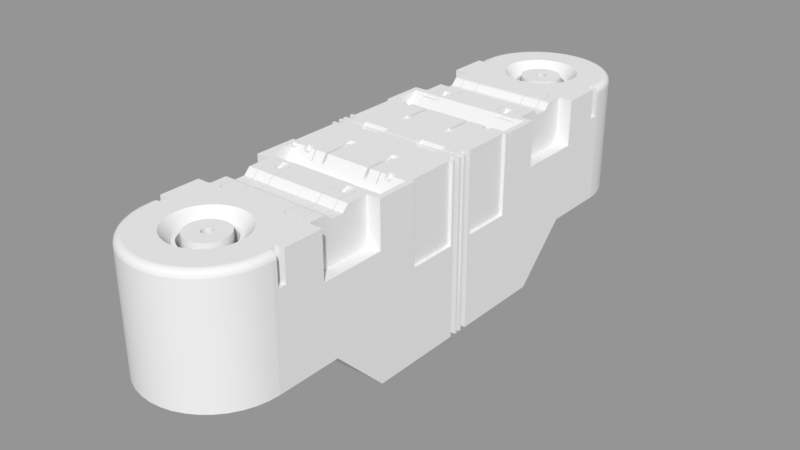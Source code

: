 # Source: mx_circular_slide.blend  (saved by Blender 2.79.6; exported with 4.5.12 LTS)
import bpy
from mathutils import Matrix  # noqa: F401  (used for matrix-valued properties, if any)

bpy.ops.wm.read_factory_settings(use_empty=True)
scene = bpy.context.scene
scene.name = 'main'

# ---- collections
col_collection_1 = bpy.data.collections.new('Collection 1'); scene.collection.children.link(col_collection_1)

# ---- node groups
ng_auto_smooth = bpy.data.node_groups.new('Auto Smooth', 'GeometryNodeTree')
_s = ng_auto_smooth.interface.new_socket(name='Geometry', in_out='OUTPUT', socket_type='NodeSocketGeometry')
_s = ng_auto_smooth.interface.new_socket(name='Geometry', in_out='INPUT', socket_type='NodeSocketGeometry')
_s = ng_auto_smooth.interface.new_socket(name='Angle', in_out='INPUT', socket_type='NodeSocketFloat')
_s.subtype = 'ANGLE'
_s.min_value = 0.0
_s.max_value = 3.142
ng_auto_smooth.is_modifier = True
_N = ng_auto_smooth.nodes; _L = ng_auto_smooth.links
n0 = _N.new('NodeGroupOutput'); n0.name = 'Group Output'; n0.location = (480, -100)
n1 = _N.new('NodeGroupInput'); n1.name = 'Group Input'; n1.location = (-420, -300)
n2 = _N.new('NodeGroupInput'); n2.name = 'Group Input.001'; n2.location = (-60, -100)
n3 = _N.new('GeometryNodeSetShadeSmooth'); n3.name = 'Set Shade Smooth'; n3.location = (120, -100)
n3.domain = 'EDGE'
n4 = _N.new('GeometryNodeSetShadeSmooth'); n4.name = 'Set Shade Smooth.001'; n4.location = (300, -100)
n5 = _N.new('GeometryNodeInputMeshEdgeAngle'); n5.name = 'Edge Angle'; n5.location = (-420, -220)
n6 = _N.new('GeometryNodeInputEdgeSmooth'); n6.name = 'Is Edge Smooth'; n6.location = (-60, -160)
n7 = _N.new('GeometryNodeInputShadeSmooth'); n7.name = 'Is Face Smooth'; n7.location = (-240, -340)
n8 = _N.new('FunctionNodeBooleanMath'); n8.name = 'Boolean Math'; n8.location = (-60, -220)
n9 = _N.new('FunctionNodeCompare'); n9.name = 'Compare'; n9.location = (-240, -180)
n9.operation = 'LESS_EQUAL'
_L.new(n5.outputs[0], n9.inputs[0])
_L.new(n4.outputs[0], n0.inputs[0])
_L.new(n1.outputs[1], n9.inputs[1])
_L.new(n9.outputs[0], n8.inputs[0])
_L.new(n7.outputs[0], n8.inputs[1])
_L.new(n2.outputs[0], n3.inputs[0])
_L.new(n6.outputs[0], n3.inputs[1])
_L.new(n3.outputs[0], n4.inputs[0])
_L.new(n8.outputs[0], n3.inputs[2])
n0.is_active_output = True

# ---- meshes
me_mesh_024 = bpy.data.meshes.new('Mesh.024')
me_mesh_024.from_pydata([(-0.3933, 0.0, -1.006), (0.3933, 0.0, -1.006), (0.3884, -1.343, -0.7003), (0.2312, -1.6, -0.7003), (-0.3884, -1.343, -0.7003), (-0.2312, -1.6, -0.7003), (0.3933, -1.282, -0.7003), (0.2781, -1.56, -0.7003), (-0.3933, -1.282, -0.7003), (0.1215, -1.656, -0.7003), (-0.2781, -1.56, -0.7003), (-0.1215, -1.656, -0.7003), (-0.3182, -1.513, -0.7003), (0.3182, -1.513, -0.7003), (-0.06152, -1.67, -0.7003), (0.06152, -1.67, -0.7003), (-0.3504, -1.46, -0.7003), (-0.374, -1.403, -0.7003), (0.3504, -1.46, -0.7003), (0.0, -1.675, -0.7003), (-0.1786, -1.632, -0.7003), (0.374, -1.403, -0.7003), (0.1786, -1.632, -0.7003), (-0.3933, 0.0, 0.08294), (0.3933, 0.0, 0.08294), (0.3884, -1.343, 0.08294), (0.2312, -1.6, 0.08294), (-0.3884, -1.343, 0.08294), (-0.2312, -1.6, 0.08294), (0.3933, -1.282, 0.08294), (0.2781, -1.56, 0.08294), (-0.3933, -1.282, 0.08294), (0.1215, -1.656, 0.08294), (-0.2781, -1.56, 0.08294), (-0.1215, -1.656, 0.08294), (-0.3182, -1.513, 0.08294), (0.3182, -1.513, 0.08294), (-0.06152, -1.67, 0.08294), (0.06152, -1.67, 0.08294), (-0.3504, -1.46, 0.08294), (-0.374, -1.403, 0.08294), (0.3504, -1.46, 0.08294), (0.0, -1.675, 0.08294), (-0.1786, -1.632, 0.08294), (0.374, -1.403, 0.08294), (0.1786, -1.632, 0.08294), (0.3933, -0.9121, -0.7003), (-0.3933, -0.9121, 0.08294), (0.3933, -0.9121, 0.08294), (-0.3933, -0.9121, -0.7003), (0.3933, -0.6102, -1.006), (-0.3933, -0.6102, 0.08294), (0.3933, -0.6102, 0.08294), (-0.3933, -0.6102, -1.006)], [], [(3, 7, 30, 26), (13, 18, 41, 36), (19, 15, 38, 42), (12, 35, 39, 16), (19, 42, 37, 14), (21, 2, 25, 44), (22, 3, 26, 45), (15, 9, 32, 38), (20, 43, 28, 5), (4, 27, 31, 8), (5, 28, 33, 10), (14, 37, 34, 11), (10, 33, 35, 12), (7, 13, 36, 30), (9, 22, 45, 32), (2, 6, 29, 25), (8, 31, 47, 49), (18, 21, 44, 41), (16, 39, 40, 17), (17, 40, 27, 4), (11, 34, 43, 20), (6, 46, 48, 29), (43, 34, 37, 42, 38, 32, 45, 26, 30, 36, 41, 44, 25, 29, 48, 47, 31, 27, 40, 39, 35, 33, 28), (48, 46, 50, 52), (47, 48, 52, 51), (49, 47, 51, 53), (0, 1, 50, 53), (51, 52, 24, 23), (53, 51, 23, 0), (52, 50, 1, 24), (49, 53, 50, 46), (8, 49, 46, 6), (20, 5, 10, 12, 16, 17, 4, 8, 6, 2, 21, 18, 13, 7, 3, 22, 9, 15, 19, 14, 11)])
me_mesh_024.polygons.foreach_set('use_smooth', [True] * 33)
_k = set([(0, 53), (1, 50), (2, 6), (2, 21), (3, 7), (3, 22), (4, 8), (4, 17), (5, 10), (5, 20), (6, 46), (7, 13), (8, 49), (9, 15), (9, 22), (10, 12), (11, 14), (11, 20), (12, 16), (13, 18), (14, 19), (15, 19), (16, 17), (18, 21), (23, 51), (24, 52), (25, 29), (25, 44), (26, 30), (26, 45), (27, 31), (27, 40), (28, 33), (28, 43), (29, 48), (30, 36), (31, 47), (32, 38), (32, 45), (33, 35), (34, 37), (34, 43), (35, 39), (36, 41), (37, 42), (38, 42), (39, 40), (41, 44), (46, 49), (46, 50), (47, 51), (48, 52), (49, 53), (50, 53)])
me_mesh_024.attributes.new('sharp_edge', 'BOOLEAN', 'EDGE').data.foreach_set('value', [ (min(e.vertices), max(e.vertices)) in _k for e in me_mesh_024.edges])
_k = {(11, 20): 1.0, (13, 18): 1.0, (14, 19): 1.0, (9, 15): 1.0, (5, 10): 1.0, (7, 13): 1.0, (0, 53): 1.0, (4, 17): 1.0, (3, 7): 1.0, (12, 16): 1.0, (3, 22): 1.0, (4, 8): 1.0, (10, 12): 1.0, (2, 6): 1.0, (16, 17): 1.0, (1, 50): 1.0, (15, 19): 1.0, (2, 21): 1.0, (5, 20): 1.0, (11, 14): 1.0, (9, 22): 1.0, (18, 21): 1.0, (34, 43): 1.0, (36, 41): 1.0, (37, 42): 1.0, (32, 38): 1.0, (28, 33): 1.0, (30, 36): 1.0, (23, 51): 1.0, (27, 40): 1.0, (26, 30): 1.0, (35, 39): 1.0, (26, 45): 1.0, (27, 31): 1.0, (33, 35): 1.0, (25, 29): 1.0, (39, 40): 1.0, (24, 52): 1.0, (38, 42): 1.0, (25, 44): 1.0, (28, 43): 1.0, (34, 37): 1.0, (32, 45): 1.0, (41, 44): 1.0, (6, 46): 1.0, (31, 47): 1.0, (29, 48): 1.0, (8, 49): 1.0, (46, 50): 1.0, (47, 51): 1.0, (48, 52): 1.0, (49, 53): 1.0, (50, 53): 1.0, (46, 49): 1.0}
me_mesh_024.attributes.new('crease_edge', 'FLOAT', 'EDGE').data.foreach_set('value', [_k.get((min(e.vertices), max(e.vertices)), 0.0) for e in me_mesh_024.edges])
me_mesh_024.use_remesh_preserve_volume = False
me_mesh_024.use_remesh_preserve_attributes = False
me_mesh_024.use_mirror_vertex_groups = False
me_mesh_024.update()
me_mesh_001 = bpy.data.meshes.new('Mesh.001')
me_mesh_001.from_pydata([(0.1096, -0.01924, -0.03496), (0.2606, -0.01924, -0.03496), (0.1579, -0.243, -0.0109), (0.1189, -0.243, -0.0109), (0.1579, -0.2141, -0.0109), (0.1189, -0.2141, -0.0109), (0.1439, -0.3696, -0.04868), (0.1267, -0.3696, -0.04868), (0.3077, -0.5766, -0.01569), (0.1876, -0.5766, -0.01569), (0.2115, -0.3744, -0.05124), (0.2062, -0.3744, -0.05124), (0.2818, -0.3663, -0.02304), (0.2442, -0.3663, -0.02304), (0.3611, -0.4512, -0.08573), (-0.1096, -0.01924, -0.03496), (0.3384, -0.4068, -0.2096), (0.3384, -0.4005, -0.2096), (0.3745, -0.3654, -0.4589), (0.3745, -0.07632, -0.4589), (0.3448, -1.21, -0.1737), (0.3448, -1.256, -0.1737), (0.2267, -0.6522, -0.02688), (0.1867, -0.6522, -0.02688), (0.2581, -0.9713, -0.09244), (0.2471, -0.9823, -0.09244), (0.1642, -0.9823, -0.09244), (0.1532, -0.9713, -0.09244), (0.2471, -0.6162, -0.09244), (0.2581, -0.6272, -0.09244), (0.1532, -0.6272, -0.09244), (0.1642, -0.6162, -0.09244), (0.2446, -0.9798, -0.08994), (0.2556, -0.9688, -0.08994), (0.1557, -0.9688, -0.08994), (0.1667, -0.9798, -0.08994), (0.2556, -0.6297, -0.08994), (0.2446, -0.6187, -0.08994), (0.1667, -0.6187, -0.08994), (0.1557, -0.6297, -0.08994), (0.3156, -0.6243, -0.2656), (0.3296, -0.6103, -0.2656), (0.3161, -0.6207, -0.2656), (0.3175, -0.6173, -0.2656), (0.3197, -0.6144, -0.2656), (0.3226, -0.6122, -0.2656), (0.326, -0.6108, -0.2656), (0.3296, -0.9847, -0.2656), (0.3156, -0.9707, -0.2656), (0.326, -0.9843, -0.2656), (0.3226, -0.9829, -0.2656), (0.3197, -0.9806, -0.2656), (0.3175, -0.9777, -0.2656), (0.3161, -0.9744, -0.2656), (0.1564, -1.282, -0.05891), (0.1541, -1.254, -0.05891), (0.147, -1.228, -0.05891), (0.1355, -1.203, -0.05891), (0.1198, -1.181, -0.05891), (0.1006, -1.162, -0.05891), (0.07822, -1.146, -0.05891), (0.0535, -1.135, -0.05891), (0.02716, -1.127, -0.05891), (0.02716, -1.436, -0.05891), (0.0535, -1.429, -0.05891), (0.07822, -1.417, -0.05891), (0.1006, -1.401, -0.05891), (0.1198, -1.382, -0.05891), (0.1355, -1.36, -0.05891), (0.147, -1.335, -0.05891), (0.1541, -1.309, -0.05891), (0.3933, -0.9135, -0.6936), (0.3933, -0.6067, -1.0), (0.3933, -1.282, -0.6936), (0.3884, -1.343, -0.6936), (0.1786, -1.632, -0.6936), (0.2781, -1.56, -0.6936), (0.2312, -1.6, -0.6936), (0.06152, -1.67, -0.6936), (0.1215, -1.656, -0.6936), (0.3182, -1.513, -0.6936), (0.374, -1.403, -0.6936), (0.3504, -1.46, -0.6936), (0.3439, 0.0, -0.06318), (0.3439, 0.0, -0.9376), (0.3933, -0.008852, -1.0), (0.3933, -0.008852, -0.0003976), (0.0362, -1.076, -0.0003976), (0.07129, -1.477, -0.0003976), (0.1042, -1.462, -0.0003976), (0.0362, -1.487, -0.0003976), (0.134, -1.441, -0.0003976), (0.1805, -1.386, -0.0003976), (0.1959, -1.353, -0.0003976), (0.2053, -1.318, -0.0003976), (0.2084, -1.282, -0.0003976), (0.2053, -1.245, -0.0003976), (0.1805, -1.177, -0.0003976), (0.1959, -1.21, -0.0003976), (0.1597, -1.148, -0.0003976), (0.1042, -1.101, -0.0003976), (0.134, -1.122, -0.0003976), (0.1597, -1.415, -0.0003976), (0.07129, -1.086, -0.0003976), (0.1361, -1.306, -0.05891), (0.1382, -1.282, -0.05891), (0.1361, -1.258, -0.05891), (0.1299, -1.234, -0.05891), (0.1197, -1.212, -0.05891), (0.1059, -1.193, -0.05891), (0.08883, -1.176, -0.05891), (0.0691, -1.162, -0.05891), (0.04726, -1.152, -0.05891), (0.024, -1.145, -0.05891), (0.024, -1.418, -0.05891), (0.04726, -1.411, -0.05891), (0.0691, -1.401, -0.05891), (0.08883, -1.387, -0.05891), (0.1059, -1.37, -0.05891), (0.1197, -1.351, -0.05891), (0.1299, -1.329, -0.05891), (0.1361, -1.306, -0.1879), (0.1382, -1.282, -0.1879), (0.1361, -1.258, -0.1879), (0.1299, -1.234, -0.1879), (0.1197, -1.212, -0.1879), (0.1059, -1.193, -0.1879), (0.08883, -1.176, -0.1879), (0.0691, -1.162, -0.1879), (0.04726, -1.152, -0.1879), (0.024, -1.145, -0.1879), (0.024, -1.418, -0.1879), (0.04726, -1.411, -0.1879), (0.0691, -1.401, -0.1879), (0.08883, -1.387, -0.1879), (0.1059, -1.37, -0.1879), (0.1197, -1.351, -0.1879), (0.1299, -1.329, -0.1879), (0.1118, -1.301, -0.1879), (0.1135, -1.282, -0.1879), (0.1118, -1.262, -0.1879), (0.1067, -1.243, -0.1879), (0.09831, -1.225, -0.1879), (0.08696, -1.209, -0.1879), (0.07297, -1.195, -0.1879), (0.05676, -1.183, -0.1879), (0.03883, -1.175, -0.1879), (0.01971, -1.17, -0.1879), (0.01971, -1.393, -0.1879), (0.03883, -1.388, -0.1879), (0.05676, -1.38, -0.1879), (0.07297, -1.368, -0.1879), (0.08696, -1.354, -0.1879), (0.09831, -1.338, -0.1879), (0.1067, -1.32, -0.1879), (0.1118, -1.301, -0.02333), (0.1135, -1.282, -0.02333), (0.1118, -1.262, -0.02333), (0.1067, -1.243, -0.02333), (0.09831, -1.225, -0.02333), (0.08696, -1.209, -0.02333), (0.07297, -1.195, -0.02333), (0.05676, -1.183, -0.02333), (0.03883, -1.175, -0.02333), (0.01971, -1.17, -0.02333), (0.01971, -1.393, -0.02333), (0.03883, -1.388, -0.02333), (0.05676, -1.38, -0.02333), (0.07297, -1.368, -0.02333), (0.08696, -1.354, -0.02333), (0.09831, -1.338, -0.02333), (0.1067, -1.32, -0.02333), (0.02801, -1.286, -0.02333), (0.02844, -1.282, -0.02333), (0.02801, -1.277, -0.02333), (0.02673, -1.272, -0.02333), (0.02463, -1.267, -0.02333), (0.02179, -1.263, -0.02333), (0.01828, -1.26, -0.02333), (0.01422, -1.257, -0.02333), (0.009728, -1.255, -0.02333), (0.004939, -1.254, -0.02333), (0.004939, -1.31, -0.02333), (0.009728, -1.308, -0.02333), (0.01422, -1.306, -0.02333), (0.01828, -1.303, -0.02333), (0.02179, -1.3, -0.02333), (0.02463, -1.296, -0.02333), (0.02673, -1.291, -0.02333), (0.02801, -1.286, -0.2723), (0.02844, -1.282, -0.2723), (0.02801, -1.277, -0.2723), (0.02673, -1.272, -0.2723), (0.02463, -1.267, -0.2723), (0.02179, -1.263, -0.2723), (0.01828, -1.26, -0.2723), (0.01422, -1.257, -0.2723), (0.009728, -1.255, -0.2723), (0.004939, -1.254, -0.2723), (0.004939, -1.31, -0.2723), (0.009728, -1.308, -0.2723), (0.01422, -1.306, -0.2723), (0.01828, -1.303, -0.2723), (0.02179, -1.3, -0.2723), (0.02463, -1.296, -0.2723), (0.02673, -1.291, -0.2723), (0.3156, -0.6243, -0.0003976), (0.3156, -0.9707, -0.0003976), (0.3933, -0.9847, -0.2656), (0.3161, -0.9744, -0.0003976), (0.3175, -0.9777, -0.0003976), (0.3197, -0.9806, -0.0003976), (0.326, -0.9843, -0.0003976), (0.3226, -0.9829, -0.0003976), (0.3933, -0.9847, -0.0003976), (0.3296, -0.9847, -0.0003976), (0.3161, -0.6207, -0.0003976), (0.3175, -0.6173, -0.0003976), (0.3226, -0.6122, -0.0003976), (0.3197, -0.6144, -0.0003976), (0.326, -0.6108, -0.0003976), (0.3933, -0.6103, -0.2656), (0.3296, -0.6103, -0.0003976), (0.3933, -0.6103, -0.0003976), (-0.2606, -0.01924, -0.03496), (-0.1579, -0.243, -0.0109), (-0.1189, -0.243, -0.0109), (-0.1579, -0.2141, -0.0109), (-0.1189, -0.2141, -0.0109), (-0.1439, -0.3696, -0.04868), (-0.1267, -0.3696, -0.04868), (-0.3077, -0.5766, -0.01569), (-0.1876, -0.5766, -0.01569), (-0.2115, -0.3744, -0.05124), (-0.2062, -0.3744, -0.05124), (-0.2818, -0.3663, -0.02304), (-0.2442, -0.3663, -0.02304), (-0.3611, -0.4512, -0.08573), (-0.3384, -0.4068, -0.2096), (-0.3384, -0.4005, -0.2096), (-0.3745, -0.3654, -0.4589), (-0.3745, -0.07632, -0.4589), (-0.3448, -1.21, -0.1737), (-0.3448, -1.256, -0.1737), (-0.2267, -0.6522, -0.02688), (-0.1867, -0.6522, -0.02688), (-0.2581, -0.9713, -0.09244), (0.0, -1.125, -0.05891), (0.0, -1.438, -0.05891), (-0.2471, -0.9823, -0.09244), (-0.1642, -0.9823, -0.09244), (-0.1532, -0.9713, -0.09244), (-0.2471, -0.6162, -0.09244), (-0.2581, -0.6272, -0.09244), (-0.1532, -0.6272, -0.09244), (-0.1642, -0.6162, -0.09244), (-0.2446, -0.9798, -0.08994), (-0.2556, -0.9688, -0.08994), (-0.1557, -0.9688, -0.08994), (-0.1667, -0.9798, -0.08994), (-0.2556, -0.6297, -0.08994), (-0.2446, -0.6187, -0.08994), (-0.1667, -0.6187, -0.08994), (-0.1557, -0.6297, -0.08994), (-0.3156, -0.6243, -0.2656), (-0.3296, -0.6103, -0.2656), (-0.3161, -0.6207, -0.2656), (-0.3175, -0.6173, -0.2656), (-0.3197, -0.6144, -0.2656), (-0.3226, -0.6122, -0.2656), (-0.326, -0.6108, -0.2656), (-0.3296, -0.9847, -0.2656), (-0.3156, -0.9707, -0.2656), (-0.326, -0.9843, -0.2656), (-0.3226, -0.9829, -0.2656), (-0.3197, -0.9806, -0.2656), (-0.3175, -0.9777, -0.2656), (-0.3161, -0.9744, -0.2656), (0.0, -1.675, -0.6936), (-0.1564, -1.282, -0.05891), (-0.1541, -1.254, -0.05891), (-0.147, -1.228, -0.05891), (-0.1355, -1.203, -0.05891), (-0.1198, -1.181, -0.05891), (-0.1006, -1.162, -0.05891), (0.0, -1.073, -0.0003976), (-0.07822, -1.146, -0.05891), (-0.0535, -1.135, -0.05891), (-0.02716, -1.127, -0.05891), (0.0, -1.49, -0.0003976), (-0.02716, -1.436, -0.05891), (-0.0535, -1.429, -0.05891), (-0.07822, -1.417, -0.05891), (-0.1006, -1.401, -0.05891), (-0.1198, -1.382, -0.05891), (-0.1355, -1.36, -0.05891), (-0.147, -1.335, -0.05891), (-0.1541, -1.309, -0.05891), (-0.3933, -0.9135, -0.6936), (-0.3933, -0.6067, -1.0), (-0.3933, -1.282, -0.6936), (-0.3884, -1.343, -0.6936), (-0.1786, -1.632, -0.6936), (0.0, -1.143, -0.05891), (0.0, -1.42, -0.05891), (-0.2781, -1.56, -0.6936), (-0.2312, -1.6, -0.6936), (-0.06152, -1.67, -0.6936), (-0.1215, -1.656, -0.6936), (-0.3182, -1.513, -0.6936), (-0.374, -1.403, -0.6936), (-0.3504, -1.46, -0.6936), (-0.3439, 0.0, -0.06318), (-0.3439, 0.0, -0.9376), (-0.3933, -0.008852, -1.0), (-0.3933, -0.008852, -0.0003976), (-0.0362, -1.076, -0.0003976), (-0.07129, -1.477, -0.0003976), (-0.1042, -1.462, -0.0003976), (-0.0362, -1.487, -0.0003976), (-0.134, -1.441, -0.0003976), (-0.1805, -1.386, -0.0003976), (0.0, -1.143, -0.1879), (0.0, -1.42, -0.1879), (-0.1959, -1.353, -0.0003976), (-0.2053, -1.318, -0.0003976), (-0.2084, -1.282, -0.0003976), (-0.2053, -1.245, -0.0003976), (-0.1805, -1.177, -0.0003976), (-0.1959, -1.21, -0.0003976), (-0.1597, -1.148, -0.0003976), (-0.1042, -1.101, -0.0003976), (-0.134, -1.122, -0.0003976), (-0.1597, -1.415, -0.0003976), (-0.07129, -1.086, -0.0003976), (-0.1361, -1.306, -0.05891), (-0.1382, -1.282, -0.05891), (-0.1361, -1.258, -0.05891), (-0.1299, -1.234, -0.05891), (-0.1197, -1.212, -0.05891), (-0.1059, -1.193, -0.05891), (0.0, -1.168, -0.1879), (0.0, -1.395, -0.1879), (-0.08883, -1.176, -0.05891), (-0.0691, -1.162, -0.05891), (-0.04726, -1.152, -0.05891), (-0.024, -1.145, -0.05891), (-0.024, -1.418, -0.05891), (-0.04726, -1.411, -0.05891), (-0.0691, -1.401, -0.05891), (-0.08883, -1.387, -0.05891), (-0.1059, -1.37, -0.05891), (-0.1197, -1.351, -0.05891), (-0.1299, -1.329, -0.05891), (-0.1361, -1.306, -0.1879), (-0.1382, -1.282, -0.1879), (-0.1361, -1.258, -0.1879), (-0.1299, -1.234, -0.1879), (-0.1197, -1.212, -0.1879), (-0.1059, -1.193, -0.1879), (0.0, -1.168, -0.02333), (0.0, -1.395, -0.02333), (-0.08883, -1.176, -0.1879), (-0.0691, -1.162, -0.1879), (-0.04726, -1.152, -0.1879), (-0.024, -1.145, -0.1879), (-0.024, -1.418, -0.1879), (-0.04726, -1.411, -0.1879), (-0.0691, -1.401, -0.1879), (-0.08883, -1.387, -0.1879), (-0.1059, -1.37, -0.1879), (-0.1197, -1.351, -0.1879), (-0.1299, -1.329, -0.1879), (-0.1118, -1.301, -0.1879), (-0.1135, -1.282, -0.1879), (-0.1118, -1.262, -0.1879), (-0.1067, -1.243, -0.1879), (-0.09831, -1.225, -0.1879), (-0.08696, -1.209, -0.1879), (0.0, -1.253, -0.02333), (0.0, -1.31, -0.02333), (-0.07297, -1.195, -0.1879), (-0.05676, -1.183, -0.1879), (-0.03883, -1.175, -0.1879), (-0.01971, -1.17, -0.1879), (-0.01971, -1.393, -0.1879), (-0.03883, -1.388, -0.1879), (-0.05676, -1.38, -0.1879), (-0.07297, -1.368, -0.1879), (-0.08696, -1.354, -0.1879), (-0.09831, -1.338, -0.1879), (-0.1067, -1.32, -0.1879), (-0.1118, -1.301, -0.02333), (-0.1135, -1.282, -0.02333), (-0.1118, -1.262, -0.02333), (-0.1067, -1.243, -0.02333), (-0.09831, -1.225, -0.02333), (-0.08696, -1.209, -0.02333), (0.0, -1.253, -0.2723), (0.0, -1.31, -0.2723), (-0.07297, -1.195, -0.02333), (-0.05676, -1.183, -0.02333), (-0.03883, -1.175, -0.02333), (-0.01971, -1.17, -0.02333), (-0.01971, -1.393, -0.02333), (-0.03883, -1.388, -0.02333), (-0.05676, -1.38, -0.02333), (-0.07297, -1.368, -0.02333), (-0.08696, -1.354, -0.02333), (-0.09831, -1.338, -0.02333), (-0.1067, -1.32, -0.02333), (-0.02801, -1.286, -0.02333), (-0.02844, -1.282, -0.02333), (-0.02801, -1.277, -0.02333), (-0.02673, -1.272, -0.02333), (-0.02463, -1.267, -0.02333), (-0.02179, -1.263, -0.02333), (-0.01828, -1.26, -0.02333), (-0.01422, -1.257, -0.02333), (-0.009728, -1.255, -0.02333), (-0.004939, -1.254, -0.02333), (-0.004939, -1.31, -0.02333), (-0.009728, -1.308, -0.02333), (-0.01422, -1.306, -0.02333), (-0.01828, -1.303, -0.02333), (0.0, -0.6067, -1.0), (0.0, -0.9135, -0.6936), (0.0, 0.0, -0.9376), (0.0, 0.0, -0.06318), (0.0, -0.008852, -0.0003976), (0.0, -0.008852, -1.0), (0.3156, -0.7721, -0.03616), (-0.02179, -1.3, -0.02333), (-0.02463, -1.296, -0.02333), (0.0, -0.7363, -0.0003976), (0.3156, -0.7363, -0.0003976), (-0.02673, -1.291, -0.02333), (-0.02801, -1.286, -0.2723), (0.2471, -0.9823, -0.0003976), (0.1642, -0.9823, -0.0003976), (0.2446, -0.9798, -0.0003976), (0.1667, -0.9798, -0.0003976), (0.1532, -0.9713, -0.0003976), (0.2581, -0.9713, -0.0003976), (0.2556, -0.9688, -0.0003976), (0.1557, -0.9688, -0.0003976), (0.1557, -0.6297, -0.0003976), (0.1557, -0.7363, -0.0003976), (0.1557, -0.7721, -0.03616), (0.2581, -0.6272, -0.0003976), (0.2581, -0.7363, -0.0003976), (0.2581, -0.7721, -0.03616), (0.2556, -0.6297, -0.0003976), (0.2556, -0.7363, -0.0003976), (0.2556, -0.7721, -0.03616), (0.1667, -0.6187, -0.0003976), (0.1532, -0.6272, -0.0003976), (0.1532, -0.7363, -0.0003976), (0.1532, -0.7721, -0.03616), (0.2446, -0.6187, -0.0003976), (0.2471, -0.6162, -0.0003976), (0.1642, -0.6162, -0.0003976), (0.0, -0.7721, -0.03616), (-0.02844, -1.282, -0.2723), (-0.02801, -1.277, -0.2723), (-0.02673, -1.272, -0.2723), (-0.02463, -1.267, -0.2723), (-0.02179, -1.263, -0.2723), (-0.01828, -1.26, -0.2723), (-0.01422, -1.257, -0.2723), (-0.009728, -1.255, -0.2723), (-0.004939, -1.254, -0.2723), (-0.004939, -1.31, -0.2723), (-0.009728, -1.308, -0.2723), (-0.01422, -1.306, -0.2723), (-0.01828, -1.303, -0.2723), (-0.02179, -1.3, -0.2723), (-0.02463, -1.296, -0.2723), (-0.02673, -1.291, -0.2723), (0.1867, -0.6645, -0.0003976), (0.2267, -0.6645, -0.0003976), (0.1867, -0.5954, -0.0003976), (0.1867, -0.6162, -0.01007), (0.1867, -0.6187, -0.01124), (0.1867, -0.6162, -0.0003976), (0.1867, -0.6187, -0.0003976), (0.2267, -0.5954, -0.0003976), (0.2267, -0.6162, -0.0003976), (0.2267, -0.6187, -0.0003976), (0.2267, -0.6162, -0.01007), (0.2267, -0.6187, -0.01124), (-0.3156, -0.6243, -0.0003976), (-0.3156, -0.9707, -0.0003976), (0.3448, -1.21, -0.0003976), (0.3448, -1.256, -0.0003976), (0.3933, -1.21, -0.1737), (0.3933, -1.256, -0.1737), (0.3933, -1.21, -0.0003976), (-0.3933, -0.9847, -0.2656), (-0.3161, -0.9744, -0.0003976), (0.3933, -0.3654, -0.4589), (0.3745, -0.3654, -0.0003976), (0.3933, -0.07632, -0.4589), (0.3745, -0.07632, -0.0003976), (0.3933, -0.07632, -0.0003976), (0.3933, -0.3654, -0.0003976), (-0.3175, -0.9777, -0.0003976), (-0.3197, -0.9806, -0.0003976), (-0.326, -0.9843, -0.0003976), (-0.3226, -0.9829, -0.0003976), (-0.3933, -0.9847, -0.0003976), (-0.3296, -0.9847, -0.0003976), (0.3933, -0.4068, -0.2096), (0.3933, -0.4005, -0.2096), (0.3933, -0.4005, -0.0003976), (0.3933, -0.4068, -0.0003976), (-0.3161, -0.6207, -0.0003976), (-0.3175, -0.6173, -0.0003976), (0.3611, -0.3915, -0.0003976), (0.3611, -0.4005, -0.0003976), (0.3611, -0.4068, -0.02229), (0.3611, -0.4068, -0.0003976), (0.3611, -0.4005, -0.01326), (0.3611, -0.5731, -0.0003976), (0.0, -0.5731, -0.0003976), (0.0, -0.3915, -0.0003976), (0.3384, -0.4068, -0.02229), (0.3384, -0.4005, -0.01326), (0.2442, -0.3663, -0.0003976), (0.2442, -0.3915, -0.0003976), (0.2818, -0.3915, -0.0003976), (0.2818, -0.3663, -0.0003976), (0.2818, -0.4073, -0.02304), (0.2442, -0.4073, -0.02304), (0.2062, -0.3744, -0.0003976), (0.2062, -0.3915, -0.0003976), (0.2115, -0.3915, -0.0003976), (0.2115, -0.3744, -0.0003976), (0.2115, -0.4271, -0.05124), (0.2062, -0.4271, -0.05124), (0.0, -0.4512, -0.08573), (-0.3226, -0.6122, -0.0003976), (0.3077, -0.5512, -0.01569), (0.1876, -0.5766, -0.0003976), (0.3077, -0.5766, -0.0003976), (0.1876, -0.5512, -0.01569), (0.1876, -0.5731, -0.0003976), (0.3077, -0.5731, -0.0003976), (-0.3197, -0.6144, -0.0003976), (-0.326, -0.6108, -0.0003976), (-0.3933, -0.6103, -0.2656), (0.1267, -0.3915, -0.0003976), (0.1439, -0.3915, -0.0003976), (0.1439, -0.4253, -0.04868), (0.1267, -0.4253, -0.04868), (-0.3296, -0.6103, -0.0003976), (-0.3933, -0.6103, -0.0003976), (0.1189, -0.1944, -0.0003976), (0.1579, -0.243, -0.0003976), (0.1579, -0.1944, -0.0003976), (0.1267, -0.243, -0.007991), (0.1439, -0.243, -0.007991), (0.1189, -0.243, -0.0003976), (0.1267, -0.243, -0.0003976), (0.1439, -0.243, -0.0003976), (-0.3156, -0.7721, -0.03616), (-0.3156, -0.7363, -0.0003976), (-0.2471, -0.9823, -0.0003976), (-0.1642, -0.9823, -0.0003976), (-0.2446, -0.9798, -0.0003976), (-0.1667, -0.9798, -0.0003976), (-0.1532, -0.9713, -0.0003976), (-0.2581, -0.9713, -0.0003976), (-0.2556, -0.9688, -0.0003976), (-0.1557, -0.9688, -0.0003976), (-0.1557, -0.6297, -0.0003976), (-0.1557, -0.7363, -0.0003976), (-0.1557, -0.7721, -0.03616), (-0.2581, -0.6272, -0.0003976), (-0.2581, -0.7363, -0.0003976), (-0.2581, -0.7721, -0.03616), (-0.2556, -0.6297, -0.0003976), (-0.2556, -0.7363, -0.0003976), (-0.2556, -0.7721, -0.03616), (-0.1667, -0.6187, -0.0003976), (-0.1532, -0.6272, -0.0003976), (-0.1532, -0.7363, -0.0003976), (-0.1532, -0.7721, -0.03616), (-0.2446, -0.6187, -0.0003976), (-0.2471, -0.6162, -0.0003976), (-0.1642, -0.6162, -0.0003976), (-0.1867, -0.6645, -0.0003976), (-0.2267, -0.6645, -0.0003976), (-0.1867, -0.5954, -0.0003976), (-0.1867, -0.6162, -0.01007), (-0.1867, -0.6187, -0.01124), (-0.1867, -0.6162, -0.0003976), (-0.1867, -0.6187, -0.0003976), (-0.2267, -0.5954, -0.0003976), (0.3434, -0.06029, -0.0003973), (0.3434, -0.06029, -1.0), (0.3434, -0.02596, -0.0003973), (0.3434, -0.02596, -1.0), (0.3933, -0.02596, -0.0003976), (0.3933, -0.02596, -1.0), (0.3933, -0.06029, -0.0003976), (0.3933, -0.06029, -1.0), (-0.2267, -0.6162, -0.0003976), (-0.2267, -0.6187, -0.0003976), (-0.2267, -0.6162, -0.01007), (-0.2267, -0.6187, -0.01124), (-0.3448, -1.21, -0.0003976), (-0.3448, -1.256, -0.0003976), (-0.3933, -1.21, -0.1737), (-0.3933, -1.256, -0.1737), (-0.3933, -1.21, -0.0003976), (-0.3933, -0.3654, -0.4589), (-0.3745, -0.3654, -0.0003976), (-0.3933, -0.07632, -0.4589), (-0.3745, -0.07632, -0.0003976), (-0.3933, -0.07632, -0.0003976), (-0.3933, -0.3654, -0.0003976), (-0.3933, -0.4068, -0.2096), (-0.3933, -0.4005, -0.2096), (-0.3933, -0.4005, -0.0003976), (-0.3933, -0.4068, -0.0003976), (-0.3611, -0.3915, -0.0003976), (-0.3611, -0.4005, -0.0003976), (-0.3611, -0.4068, -0.02229), (-0.3611, -0.4068, -0.0003976), (-0.3611, -0.4005, -0.01326), (-0.3611, -0.5731, -0.0003976), (-0.3384, -0.4068, -0.02229), (-0.3384, -0.4005, -0.01326), (-0.2442, -0.3663, -0.0003976), (-0.2442, -0.3915, -0.0003976), (-0.2818, -0.3915, -0.0003976), (-0.2818, -0.3663, -0.0003976), (-0.2818, -0.4073, -0.02304), (-0.2442, -0.4073, -0.02304), (-0.2062, -0.3744, -0.0003976), (-0.2062, -0.3915, -0.0003976), (-0.2115, -0.3915, -0.0003976), (0.06152, -1.67, -0.03561), (0.056, -1.635, -0.0003976), (0.06125, -1.668, -0.02473), (0.06047, -1.663, -0.01491), (0.05925, -1.656, -0.007122), (0.05771, -1.646, -0.002121), (0.1215, -1.656, -0.03561), (0.1106, -1.622, -0.0003976), (0.121, -1.654, -0.02473), (0.1194, -1.649, -0.01491), (0.117, -1.642, -0.007122), (0.114, -1.632, -0.002121), (0.1786, -1.632, -0.03561), (0.1625, -1.6, -0.0003976), (0.1778, -1.63, -0.02473), (0.1755, -1.626, -0.01491), (0.1719, -1.619, -0.007122), (0.1675, -1.61, -0.002121), (0.2312, -1.6, -0.03561), (0.2104, -1.571, -0.0003976), (0.2302, -1.598, -0.02473), (0.2272, -1.594, -0.01491), (0.2226, -1.588, -0.007122), (0.2168, -1.58, -0.002121), (0.2781, -1.56, -0.03561), (0.2531, -1.535, -0.0003976), (0.2769, -1.558, -0.02473), (0.2733, -1.555, -0.01491), (0.2678, -1.549, -0.007122), (0.2608, -1.542, -0.002121), (0.3182, -1.513, -0.03561), (0.2896, -1.492, -0.0003976), (0.3168, -1.512, -0.02473), (0.3127, -1.509, -0.01491), (0.3064, -1.504, -0.007122), (0.2984, -1.498, -0.002121), (0.3504, -1.46, -0.03561), (0.319, -1.444, -0.0003976), (0.3489, -1.459, -0.02473), (0.3444, -1.457, -0.01491), (0.3375, -1.453, -0.007122), (0.3287, -1.449, -0.002121), (0.374, -1.403, -0.03561), (0.3405, -1.392, -0.0003976), (0.3724, -1.403, -0.02473), (0.3676, -1.401, -0.01491), (0.3602, -1.399, -0.007122), (0.3508, -1.396, -0.002121), (0.3884, -1.343, -0.03561), (0.3536, -1.337, -0.0003976), (0.3867, -1.343, -0.02473), (0.3818, -1.342, -0.01491), (0.3741, -1.341, -0.007122), (0.3644, -1.339, -0.002121), (0.3933, -1.282, -0.03561), (0.358, -1.282, -0.0003976), (0.3916, -1.282, -0.02473), (0.3866, -1.282, -0.01491), (0.3788, -1.282, -0.007122), (0.3689, -1.282, -0.002121), (0.0, -1.639, -0.0003976), (0.0, -1.675, -0.03561), (0.0, -1.65, -0.002121), (0.0, -1.66, -0.007122), (0.0, -1.668, -0.01491), (0.0, -1.673, -0.02473), (-0.2115, -0.3744, -0.0003976), (-0.2115, -0.4271, -0.05124), (-0.2062, -0.4271, -0.05124), (-0.3077, -0.5512, -0.01569), (-0.1876, -0.5766, -0.0003976), (-0.3077, -0.5766, -0.0003976), (-0.1876, -0.5512, -0.01569), (-0.1876, -0.5731, -0.0003976), (-0.3077, -0.5731, -0.0003976), (-0.1267, -0.3915, -0.0003976), (-0.1439, -0.3915, -0.0003976), (-0.1439, -0.4253, -0.04868), (-0.1267, -0.4253, -0.04868), (-0.1189, -0.1944, -0.0003976), (-0.1579, -0.243, -0.0003976), (-0.1579, -0.1944, -0.0003976), (-0.1267, -0.243, -0.007991), (-0.1439, -0.243, -0.007991), (-0.1189, -0.243, -0.0003976), (-0.1267, -0.243, -0.0003976), (-0.1439, -0.243, -0.0003976), (-0.3434, -0.06029, -0.0003973), (-0.3434, -0.06029, -1.0), (-0.3434, -0.02596, -0.0003973), (-0.3434, -0.02596, -1.0), (-0.3933, -0.02596, -0.0003976), (-0.3933, -0.02596, -1.0), (-0.3933, -0.06029, -0.0003976), (-0.3933, -0.06029, -1.0), (-0.06152, -1.67, -0.03561), (-0.056, -1.635, -0.0003976), (-0.06125, -1.668, -0.02473), (-0.06047, -1.663, -0.01491), (-0.05925, -1.656, -0.007122), (-0.05771, -1.646, -0.002121), (-0.1215, -1.656, -0.03561), (-0.1106, -1.622, -0.0003976), (-0.121, -1.654, -0.02473), (-0.1194, -1.649, -0.01491), (-0.117, -1.642, -0.007122), (-0.114, -1.632, -0.002121), (-0.1786, -1.632, -0.03561), (-0.1625, -1.6, -0.0003976), (-0.1778, -1.63, -0.02473), (-0.1755, -1.626, -0.01491), (-0.1719, -1.619, -0.007122), (-0.1675, -1.61, -0.002121), (-0.2312, -1.6, -0.03561), (-0.2104, -1.571, -0.0003976), (-0.2302, -1.598, -0.02473), (-0.2272, -1.594, -0.01491), (-0.2226, -1.588, -0.007122), (-0.2168, -1.58, -0.002121), (-0.2781, -1.56, -0.03561), (-0.2531, -1.535, -0.0003976), (-0.2769, -1.558, -0.02473), (-0.2733, -1.555, -0.01491), (-0.2678, -1.549, -0.007122), (-0.2608, -1.542, -0.002121), (0.358, -1.256, -0.0003976), (0.3933, -1.256, -0.03561), (0.3689, -1.256, -0.002121), (0.3788, -1.256, -0.007122), (0.3866, -1.256, -0.01491), (0.3916, -1.256, -0.02473), (-0.3182, -1.513, -0.03561), (-0.2896, -1.492, -0.0003976), (-0.3168, -1.512, -0.02473), (-0.3127, -1.509, -0.01491), (-0.3064, -1.504, -0.007122), (-0.2984, -1.498, -0.002121), (0.0, -0.8748, -0.006257), (0.0, -0.8889, -0.0003976), (0.0, -0.8766, -0.004741), (0.0, -0.8788, -0.003327), (0.0, -0.8813, -0.002114), (0.0, -0.884, -0.001183), (0.0, -0.8866, -0.0005973), (0.3156, -0.8748, -0.006257), (0.3156, -0.8889, -0.0003976), (0.3156, -0.8766, -0.004741), (0.3156, -0.8788, -0.003327), (0.3156, -0.8813, -0.002114), (0.3156, -0.884, -0.001183), (0.3156, -0.8866, -0.0005972), (0.3156, -0.8366, -0.03616), (0.3156, -0.8507, -0.0303), (0.3156, -0.8389, -0.03596), (0.3156, -0.8415, -0.03537), (0.3156, -0.8442, -0.03444), (0.3156, -0.8467, -0.03323), (0.3156, -0.8489, -0.03181), (0.1557, -0.8889, -0.0003976), (0.1557, -0.8748, -0.006257), (0.1557, -0.8866, -0.0005973), (0.1557, -0.884, -0.001183), (0.1557, -0.8813, -0.002114), (0.1557, -0.8788, -0.003327), (0.1557, -0.8766, -0.004741), (0.1557, -0.8507, -0.0303), (0.1557, -0.8366, -0.03616), (0.1557, -0.8489, -0.03181), (0.1557, -0.8467, -0.03323), (0.1557, -0.8442, -0.03444), (0.1557, -0.8415, -0.03537), (0.1557, -0.8389, -0.03596), (0.2581, -0.8507, -0.0303), (0.2581, -0.8366, -0.03616), (0.2581, -0.8489, -0.03181), (0.2581, -0.8467, -0.03323), (0.2581, -0.8442, -0.03444), (0.2581, -0.8415, -0.03537), (0.2581, -0.8389, -0.03596), (0.2581, -0.8889, -0.0003976), (0.2581, -0.8748, -0.006257), (0.2581, -0.8866, -0.0005972), (0.2581, -0.884, -0.001183), (0.2581, -0.8813, -0.002114), (0.2581, -0.8788, -0.003327), (0.2581, -0.8766, -0.004741), (0.2556, -0.8366, -0.03616), (0.2556, -0.8507, -0.0303), (0.2556, -0.8389, -0.03596), (0.2556, -0.8415, -0.03537), (0.2556, -0.8442, -0.03444), (0.2556, -0.8467, -0.03323), (0.2556, -0.8489, -0.03181), (0.2556, -0.8748, -0.006257), (0.2556, -0.8889, -0.0003976), (0.2556, -0.8766, -0.004741), (0.2556, -0.8788, -0.003327), (0.2556, -0.8813, -0.002114), (0.2556, -0.884, -0.001183), (0.2556, -0.8866, -0.0005972), (0.1532, -0.8366, -0.03616), (0.1532, -0.8507, -0.0303), (0.1532, -0.8389, -0.03596), (0.1532, -0.8415, -0.03537), (0.1532, -0.8442, -0.03444), (0.1532, -0.8467, -0.03323), (0.1532, -0.8489, -0.03181), (0.1532, -0.8748, -0.006257), (0.1532, -0.8889, -0.0003976), (0.1532, -0.8766, -0.004741), (0.1532, -0.8788, -0.003327), (0.1532, -0.8813, -0.002114), (0.1532, -0.884, -0.001183), (0.1532, -0.8866, -0.0005973), (0.0, -0.8366, -0.03616), (0.0, -0.8507, -0.0303), (0.0, -0.8389, -0.03596), (0.0, -0.8415, -0.03537), (0.0, -0.8442, -0.03444), (0.0, -0.8467, -0.03323), (0.0, -0.8489, -0.03181), (-0.3504, -1.46, -0.03561), (-0.319, -1.444, -0.0003976), (-0.3489, -1.459, -0.02473), (-0.3444, -1.457, -0.01491), (-0.3375, -1.453, -0.007122), (-0.3287, -1.449, -0.002121), (-0.374, -1.403, -0.03561), (-0.3405, -1.392, -0.0003976), (-0.3724, -1.403, -0.02473), (-0.3676, -1.401, -0.01491), (-0.3602, -1.399, -0.007122), (-0.3508, -1.396, -0.002121), (-0.3884, -1.343, -0.03561), (-0.3536, -1.337, -0.0003976), (-0.3867, -1.343, -0.02473), (-0.3818, -1.342, -0.01491), (-0.3741, -1.341, -0.007122), (-0.3644, -1.339, -0.002121), (-0.3933, -1.282, -0.03561), (-0.358, -1.282, -0.0003976), (-0.3916, -1.282, -0.02473), (-0.3866, -1.282, -0.01491), (-0.3788, -1.282, -0.007122), (-0.3689, -1.282, -0.002121), (-0.358, -1.256, -0.0003976), (-0.3933, -1.256, -0.03561), (-0.3689, -1.256, -0.002121), (-0.3788, -1.256, -0.007122), (-0.3866, -1.256, -0.01491), (-0.3916, -1.256, -0.02473), (-0.3156, -0.8748, -0.006257), (-0.3156, -0.8889, -0.0003976), (-0.3156, -0.8766, -0.004741), (-0.3156, -0.8788, -0.003327), (-0.3156, -0.8813, -0.002114), (-0.3156, -0.884, -0.001183), (-0.3156, -0.8866, -0.0005972), (-0.3156, -0.8366, -0.03616), (-0.3156, -0.8507, -0.0303), (-0.3156, -0.8389, -0.03596), (-0.3156, -0.8415, -0.03537), (-0.3156, -0.8442, -0.03444), (-0.3156, -0.8467, -0.03323), (-0.3156, -0.8489, -0.03181), (-0.1557, -0.8889, -0.0003976), (-0.1557, -0.8748, -0.006257), (-0.1557, -0.8866, -0.0005973), (-0.1557, -0.884, -0.001183), (-0.1557, -0.8813, -0.002114), (-0.1557, -0.8788, -0.003327), (-0.1557, -0.8766, -0.004741), (-0.1557, -0.8507, -0.0303), (-0.1557, -0.8366, -0.03616), (-0.1557, -0.8489, -0.03181), (-0.1557, -0.8467, -0.03323), (-0.1557, -0.8442, -0.03444), (-0.1557, -0.8415, -0.03537), (0.2606, -0.008852, -0.0003976), (0.1096, -0.008852, -0.0003976), (0.1096, -0.004037, -0.04546), (0.2606, -0.004037, -0.04546), (-0.1557, -0.8389, -0.03596), (-0.2581, -0.8507, -0.0303), (-0.2581, -0.8366, -0.03616), (-0.2581, -0.8489, -0.03181), (-0.2581, -0.8467, -0.03323), (-0.2581, -0.8442, -0.03444), (-0.2581, -0.8415, -0.03537), (-0.2581, -0.8389, -0.03596), (-0.2581, -0.8889, -0.0003976), (-0.2581, -0.8748, -0.006257), (-0.2581, -0.8866, -0.0005972), (-0.2581, -0.884, -0.001183), (-0.2581, -0.8813, -0.002114), (-0.2581, -0.8788, -0.003327), (-0.2581, -0.8766, -0.004741), (-0.2556, -0.8366, -0.03616), (-0.2556, -0.8507, -0.0303), (-0.2556, -0.8389, -0.03596), (-0.2556, -0.8415, -0.03537), (-0.2556, -0.8442, -0.03444), (-0.2556, -0.8467, -0.03323), (-0.2556, -0.8489, -0.03181), (-0.2556, -0.8748, -0.006257), (-0.2556, -0.8889, -0.0003976), (-0.2556, -0.8766, -0.004741), (-0.2556, -0.8788, -0.003327), (-0.2556, -0.8813, -0.002114), (-0.2556, -0.884, -0.001183), (-0.2556, -0.8866, -0.0005972), (-0.1532, -0.8366, -0.03616), (-0.1532, -0.8507, -0.0303), (-0.1532, -0.8389, -0.03596), (-0.1532, -0.8415, -0.03537), (-0.1532, -0.8442, -0.03444), (-0.1532, -0.8467, -0.03323), (-0.1532, -0.8489, -0.03181), (-0.1532, -0.8748, -0.006257), (-0.1532, -0.8889, -0.0003976), (-0.1532, -0.8766, -0.004741), (-0.1532, -0.8788, -0.003327), (-0.1532, -0.8813, -0.002114), (-0.1532, -0.884, -0.001183), (-0.1532, -0.8866, -0.0005973), (-0.2606, -0.008852, -0.0003976), (-0.1096, -0.008852, -0.0003976), (-0.1096, -0.004037, -0.04546), (-0.2606, -0.004037, -0.04546), (-0.1215, -1.656, -0.5613), (0.3439, 0.0, -0.5613), (0.3884, -1.343, -0.5613), (0.2312, -1.6, -0.5613), (0.3933, -0.06029, -0.5613), (0.3933, -0.02596, -0.5613), (-0.3933, -0.02596, -0.5613), (-0.3182, -1.513, -0.5613), (0.3933, -1.282, -0.5613), (0.2781, -1.56, -0.5613), (-0.3933, -0.008852, -0.5613), (0.1215, -1.656, -0.5613), (-0.2312, -1.6, -0.5613), (-0.3439, 0.0, -0.5613), (-0.3933, -0.06029, -0.5613), (0.3182, -1.513, -0.5613), (-0.3884, -1.343, -0.5613), (0.06152, -1.67, -0.5613), (0.3434, -0.02596, -0.5613), (-0.3434, -0.06029, -0.5613), (-0.3504, -1.46, -0.5613), (-0.3933, -1.282, -0.5613), (0.3504, -1.46, -0.5613), (0.0, -1.675, -0.5613), (0.3933, -0.008852, -0.5613), (-0.2781, -1.56, -0.5613), (-0.374, -1.403, -0.5613), (0.374, -1.403, -0.5613), (0.1786, -1.632, -0.5613), (-0.06152, -1.67, -0.5613), (0.0, 0.0, -0.5613), (-0.1786, -1.632, -0.5613), (0.3434, -0.06029, -0.5613), (-0.3434, -0.02596, -0.5613), (0.2606, -0.01924, -0.01457), (0.2606, -0.03996, -0.0003974), (0.1096, -0.03996, -0.0003975), (0.1096, -0.01924, -0.01457), (-0.2606, -0.03996, -0.0003974), (-0.2606, -0.01924, -0.01457), (-0.1096, -0.01924, -0.01457), (-0.1096, -0.03996, -0.0003975)], [], [(0, 923, 922, 1008, 1009), (971, 968, 1010, 1011, 224), (2, 4, 5, 3), (4, 559, 557, 5), (4, 2, 558, 559), (6, 561, 560, 7), (6, 553, 552, 564, 561), (8, 542, 545, 9), (10, 537, 534, 11), (10, 538, 536, 537), (12, 531, 528, 13), (12, 532, 530, 531), (864, 992, 979, 774), (340, 359, 362, 343), (20, 21, 496, 495), (869, 865, 871, 875), (21, 20, 493, 494), (22, 23, 479, 480), (843, 458, 462, 857), (24, 29, 28, 31, 30, 27, 26, 25), (28, 460, 487, 489, 482, 484, 461, 31), (32, 35, 34, 39, 38, 37, 36, 33), (37, 38, 455, 485, 483, 490, 488, 459), (30, 31, 461, 456), (24, 25, 438, 443), (38, 39, 446, 455), (32, 33, 444, 440), (36, 452, 453, 454, 829, 831, 832, 833, 834, 835, 830, 836, 838, 839, 840, 841, 842, 837, 444, 33), (40, 48, 53, 52, 51, 50, 49, 47, 208, 221, 41, 46, 45, 44, 43, 42), (47, 215, 214, 208), (40, 42, 216, 206), (42, 43, 217, 216), (43, 44, 219, 217), (44, 45, 218, 219), (45, 46, 220, 218), (46, 41, 222, 220), (795, 815, 823, 787), (427, 84, 85, 430), (655, 649, 983, 1000), (643, 704, 995, 989), (661, 655, 1000, 975), (667, 661, 975, 981), (673, 667, 981, 987), (679, 673, 987, 994), (685, 679, 994, 999), (691, 685, 999, 974), (697, 691, 974, 980), (606, 976, 980, 73, 71, 72), (83, 86, 996, 973), (426, 71, 73, 74, 81, 82, 80, 76, 77, 75, 79, 78, 278), (430, 85, 604, 602, 600, 606, 72, 425), (85, 996, 977, 604), (100, 60, 59, 101), (102, 67, 66, 91), (87, 62, 61, 103), (91, 66, 65, 89), (285, 247, 62, 87), (99, 58, 57, 97), (101, 59, 58, 99), (98, 56, 55, 96), (89, 65, 64, 88), (88, 64, 63, 90), (96, 55, 54, 95), (95, 54, 70, 94), (90, 63, 248, 289), (92, 68, 67, 102), (97, 57, 56, 98), (103, 61, 60, 100), (94, 70, 69, 93), (93, 69, 68, 92), (110, 111, 128, 127), (70, 54, 105, 104), (54, 55, 106, 105), (248, 63, 114, 304), (55, 56, 107, 106), (63, 64, 115, 114), (56, 57, 108, 107), (64, 65, 116, 115), (57, 58, 109, 108), (65, 66, 117, 116), (58, 59, 110, 109), (66, 67, 118, 117), (59, 60, 111, 110), (67, 68, 119, 118), (60, 61, 112, 111), (68, 69, 120, 119), (61, 62, 113, 112), (69, 70, 104, 120), (62, 247, 303, 113), (122, 123, 140, 139), (118, 119, 136, 135), (111, 112, 129, 128), (119, 120, 137, 136), (112, 113, 130, 129), (120, 104, 121, 137), (113, 303, 322, 130), (104, 105, 122, 121), (105, 106, 123, 122), (304, 114, 131, 323), (106, 107, 124, 123), (114, 115, 132, 131), (107, 108, 125, 124), (115, 116, 133, 132), (108, 109, 126, 125), (116, 117, 134, 133), (109, 110, 127, 126), (117, 118, 135, 134), (323, 131, 148, 342), (123, 124, 141, 140), (131, 132, 149, 148), (124, 125, 142, 141), (132, 133, 150, 149), (125, 126, 143, 142), (133, 134, 151, 150), (126, 127, 144, 143), (134, 135, 152, 151), (127, 128, 145, 144), (135, 136, 153, 152), (128, 129, 146, 145), (136, 137, 154, 153), (129, 130, 147, 146), (137, 121, 138, 154), (130, 322, 341, 147), (121, 122, 139, 138), (138, 139, 156, 155), (139, 140, 157, 156), (342, 148, 165, 361), (140, 141, 158, 157), (148, 149, 166, 165), (141, 142, 159, 158), (149, 150, 167, 166), (142, 143, 160, 159), (150, 151, 168, 167), (143, 144, 161, 160), (151, 152, 169, 168), (144, 145, 162, 161), (152, 153, 170, 169), (145, 146, 163, 162), (153, 154, 171, 170), (146, 147, 164, 163), (154, 138, 155, 171), (147, 341, 360, 164), (160, 161, 178, 177), (168, 169, 186, 185), (161, 162, 179, 178), (169, 170, 187, 186), (162, 163, 180, 179), (170, 171, 188, 187), (163, 164, 181, 180), (171, 155, 172, 188), (164, 360, 379, 181), (155, 156, 173, 172), (156, 157, 174, 173), (361, 165, 182, 380), (157, 158, 175, 174), (165, 166, 183, 182), (158, 159, 176, 175), (166, 167, 184, 183), (159, 160, 177, 176), (167, 168, 185, 184), (172, 173, 190, 189), (173, 174, 191, 190), (380, 182, 199, 399), (174, 175, 192, 191), (182, 183, 200, 199), (175, 176, 193, 192), (183, 184, 201, 200), (176, 177, 194, 193), (184, 185, 202, 201), (177, 178, 195, 194), (185, 186, 203, 202), (178, 179, 196, 195), (186, 187, 204, 203), (179, 180, 197, 196), (187, 188, 205, 204), (180, 181, 198, 197), (188, 172, 189, 205), (181, 379, 398, 198), (210, 52, 53, 209), (209, 53, 48, 207), (211, 51, 52, 210), (213, 50, 51, 211), (215, 47, 49, 212), (212, 49, 50, 213), (222, 41, 221, 223), (190, 191, 192, 193, 194, 195, 196, 197, 198, 398, 399, 199, 200, 201, 202, 203, 204, 205, 189), (83, 428, 429, 922, 923, 924, 921, 86), (84, 427, 1002, 973), (71, 426, 425, 72), (649, 643, 989, 983), (0, 1009, 1006, 1), (330, 328, 282, 283), (710, 711, 234, 233), (244, 592, 591, 245), (285, 316, 288, 247), (336, 355, 356, 337), (363, 382, 383, 364), (284, 343, 344, 286), (329, 327, 280, 281), (349, 368, 369, 350), (555, 556, 550, 265), (313, 985, 1002, 427), (384, 403, 360, 341), (882, 993, 988, 876), (304, 323, 366, 347), (409, 433, 436, 410), (876, 988, 998, 870), (387, 406, 407, 388), (325, 324, 296, 297), (574, 258, 263, 575, 576, 577, 916, 925, 920, 919, 918, 917, 915, 909, 914, 913, 912, 911, 910, 908), (293, 350, 351, 294), (756, 984, 1003, 750), (248, 304, 347, 290), (327, 326, 279, 280), (381, 400, 401, 382), (15, 1012, 1013, 969, 970), (287, 345, 346, 288), (377, 396, 397, 378), (320, 318, 292, 293), (256, 257, 260, 261, 262, 263, 258, 259), (358, 377, 378, 359), (629, 625, 556, 555, 549, 541, 548, 517, 516, 491, 566, 579, 578, 589, 607, 598, 593, 596, 590, 585, 586, 434, 524, 716, 713, 714, 717, 631), (423, 474, 475, 424), (388, 407, 408, 389), (356, 375, 376, 357), (391, 410, 392, 373), (350, 369, 370, 351), (872, 873, 879, 878), (296, 353, 335, 297), (282, 339, 340, 283), (898, 899, 936, 937), (392, 411, 412, 393), (316, 334, 287, 288), (21, 494, 768, 770, 771, 772, 773, 769, 496), (233, 709, 642, 710), (401, 418, 419, 402), (331, 332, 284, 286), (373, 392, 393, 374), (366, 385, 386, 367), (254, 585, 590, 255), (333, 320, 293, 294), (367, 386, 387, 368), (346, 365, 322, 303), (270, 549, 555, 265), (318, 317, 291, 292), (402, 419, 420, 403), (243, 612, 611, 242), (362, 381, 382, 363), (902, 894, 934, 926), (765, 766, 778, 777), (405, 422, 423, 406), (420, 471, 398, 379), (347, 366, 367, 348), (874, 875, 881, 880), (412, 463, 464, 413), (342, 361, 404, 385), (595, 610, 244, 245), (570, 259, 258, 574), (407, 424, 432, 408), (731, 737, 986, 991), (335, 354, 355, 336), (229, 726, 729, 719, 720), (376, 395, 396, 377), (332, 330, 283, 284), (598, 607, 609), (365, 384, 341, 322), (569, 256, 259, 570), (408, 432, 433, 409), (351, 370, 371, 352), (375, 394, 395, 376), (312, 985, 982, 315), (231, 232, 715, 712), (462, 434, 586, 587), (571, 962, 967, 966, 965, 964, 963, 961, 955, 960, 959, 958, 957, 956, 954, 587, 586, 585, 254, 251), (326, 325, 297, 279), (395, 414, 415, 396), (393, 412, 413, 394), (432, 476, 477, 433), (280, 337, 338, 281), (413, 464, 465, 414), (947, 909, 915, 941), (319, 289, 248, 290), (271, 498, 510, 511), (264, 491, 516, 266), (291, 348, 349, 292), (15, 224, 1011, 1012), (410, 436, 411, 392), (374, 393, 394, 375), (235, 236, 634, 637), (961, 963, 782, 780), (314, 735, 978, 982), (743, 739, 745, 749), (611, 615, 613, 242), (354, 373, 374, 355), (779, 775, 865, 869), (419, 470, 471, 420), (758, 759, 765, 764), (396, 415, 416, 397), (361, 380, 421, 404), (762, 997, 984, 756), (952, 953, 910, 911), (334, 331, 286, 287), (323, 342, 385, 366), (288, 346, 303, 247), (292, 349, 350, 293), (321, 333, 294, 295), (582, 576, 575, 584, 597, 591, 592, 608, 588, 581), (964, 965, 784, 783), (954, 857, 462, 587), (343, 362, 363, 344), (295, 352, 353, 296), (506, 499, 277, 276), (433, 477, 478, 436), (737, 299, 298, 300, 993, 986), (427, 430, 314, 313), (357, 376, 377, 358), (415, 466, 467, 416), (422, 473, 474, 423), (235, 637, 636, 638), (424, 475, 476, 432), (268, 548, 541, 269), (774, 979, 997, 762), (246, 572, 567, 249), (430, 425, 299, 737, 731, 733, 735, 314), (618, 616, 240, 241), (225, 226, 228, 227), (576, 582, 583, 577), (317, 319, 290, 291), (266, 516, 517, 267), (297, 335, 336, 279), (353, 372, 354, 335), (256, 569, 573, 257), (403, 420, 379, 360), (589, 578, 253, 252), (281, 338, 339, 282), (359, 378, 381, 362), (389, 408, 409, 390), (720, 721, 230, 229), (242, 613, 614, 243), (246, 249, 250, 251, 254, 255, 252, 253), (348, 367, 368, 349), (267, 517, 548, 268), (253, 578, 579, 580, 927, 932, 931, 930, 929, 928, 926, 934, 939, 938, 937, 936, 935, 933, 572, 246), (338, 357, 358, 339), (509, 507, 275, 274), (328, 329, 281, 282), (260, 257, 573, 948, 953, 952, 951, 950, 949, 947, 941, 946, 945, 944, 943, 942, 940, 583, 582, 581), (233, 234, 640, 709), (400, 417, 418, 401), (414, 465, 466, 415), (750, 1003, 972, 744), (567, 568, 250, 249), (616, 621, 617, 240), (229, 230, 725, 726), (462, 458, 457, 434), (431, 451, 816, 794), (836, 830, 808, 802), (440, 441, 35, 32), (901, 903, 932, 927), (447, 448, 454, 453), (450, 451, 431, 435), (801, 445, 441, 440, 444, 837), (445, 801, 803, 804, 805, 806, 807, 802, 808, 810, 811, 812, 813, 814, 809, 448, 447, 446, 39, 34), (417, 468, 469, 418), (29, 24, 443, 822, 824, 825, 826, 827, 828, 823, 815, 817, 818, 819, 820, 821, 816, 451, 450, 449), (738, 1001, 995, 704), (459, 452, 36, 37), (460, 28, 29, 449), (439, 26, 27, 442), (829, 454, 448, 809), (438, 25, 26, 439), (441, 445, 34, 35), (453, 452, 459, 488, 480, 479, 485, 455, 446, 447), (442, 27, 30, 456, 457, 458, 843, 845, 846, 847, 848, 849, 844, 850, 852, 853, 854, 855, 856, 851), (324, 321, 295, 296), (943, 944, 919, 920), (378, 397, 400, 381), (568, 571, 251, 250), (406, 423, 424, 407), (269, 541, 549, 270), (382, 401, 402, 383), (372, 391, 373, 354), (264, 266, 267, 268, 269, 270, 265, 550, 498, 271, 273, 274, 275, 276, 277, 272), (397, 416, 417, 400), (339, 358, 359, 340), (610, 608, 592, 244), (416, 467, 468, 417), (511, 508, 273, 271), (499, 492, 272, 277), (355, 374, 375, 356), (298, 299, 425, 426), (421, 472, 473, 422), (369, 388, 389, 370), (463, 437, 478, 477, 476, 475, 474, 473, 472, 399, 398, 471, 470, 469, 468, 467, 466, 465, 464), (619, 620, 618, 241), (394, 413, 414, 395), (227, 228, 722, 724), (345, 364, 365, 346), (750, 752, 758, 756), (337, 356, 357, 338), (368, 387, 388, 369), (481, 482, 489, 486), (483, 23, 22, 490), (486, 489, 487), (490, 22, 480, 488), (479, 23, 483, 485), (482, 481, 484), (593, 598, 609, 594), (227, 724, 723, 225), (386, 405, 406, 387), (426, 278, 307, 308, 302, 306, 305, 309, 311, 310, 301, 300, 298), (899, 900, 935, 936), (364, 383, 384, 365), (344, 363, 364, 345), (493, 20, 495, 497), (957, 958, 861, 860), (706, 705, 743, 742), (766, 767, 779, 778), (882, 884, 893, 889), (503, 19, 502, 504), (502, 19, 18, 500), (501, 18, 19, 503), (500, 18, 501, 505), (252, 255, 590, 596, 594, 609, 607, 589), (380, 399, 472, 421), (279, 336, 337, 280), (870, 998, 992, 864), (513, 17, 16, 512), (512, 16, 526, 520, 521, 515), (262, 584, 575, 263), (243, 614, 889, 893, 892, 891, 890, 888, 612), (525, 540, 14, 520, 526, 527, 522, 518, 530, 532, 533, 529, 536, 538, 539, 535, 552, 553, 554, 551), (519, 522, 527, 17, 513, 514), (48, 40, 206, 435, 431, 794, 796, 797, 798, 799, 800, 795, 787, 789, 790, 791, 792, 793, 788, 207), (371, 390, 391, 372), (521, 523, 547, 544, 543, 546, 524, 434, 457, 456, 461, 484, 481, 486, 487, 460, 449, 450, 435, 206, 216, 217, 219, 218, 220, 222, 223, 515), (283, 340, 343, 284), (290, 347, 348, 291), (527, 526, 16, 17), (518, 522, 519), (520, 14, 523, 521), (532, 12, 13, 533), (533, 13, 528, 529), (538, 10, 11, 539), (539, 11, 534, 535), (14, 540, 524, 546, 545, 542, 547, 523), (294, 351, 352, 295), (286, 344, 345, 287), (261, 588, 608, 610, 595, 597, 584, 262), (565, 901, 927, 580), (411, 437, 463, 412), (370, 389, 390, 371), (352, 371, 372, 353), (436, 478, 437, 411), (507, 506, 276, 275), (542, 8, 544, 547), (543, 9, 545, 546), (544, 8, 9, 543), (873, 874, 880, 879), (940, 916, 577, 583), (385, 404, 405, 386), (390, 409, 410, 391), (553, 6, 7, 554), (554, 7, 560, 563, 551), (404, 421, 422, 405), (383, 402, 403, 384), (508, 509, 274, 273), (418, 469, 470, 419), (558, 2, 3, 562, 563, 560, 561, 564), (562, 3, 5, 557), (312, 315, 968, 971, 970, 969, 429, 428), (744, 972, 1001, 738), (579, 566, 565, 580), (908, 948, 573, 569, 570, 574), (588, 261, 260, 581), (601, 990, 977, 603), (850, 844, 858, 780), (600, 1004, 976, 606), (599, 1004, 990, 601), (594, 596, 593), (788, 822, 443, 438, 439, 442, 851, 781, 285, 87, 103, 100, 101, 99, 97, 98, 96, 95, 698, 768, 494, 493, 497, 214, 215, 212, 213, 211, 210, 209, 207), (617, 619, 241, 240), (591, 597, 595, 245), (704, 643, 645, 708), (708, 645, 646, 707), (707, 646, 647, 706), (706, 647, 648, 705), (705, 648, 644, 703), (643, 649, 651, 645), (645, 651, 652, 646), (646, 652, 653, 647), (647, 653, 654, 648), (648, 654, 650, 644), (649, 655, 657, 651), (651, 657, 658, 652), (652, 658, 659, 653), (653, 659, 660, 654), (654, 660, 656, 650), (655, 661, 663, 657), (657, 663, 664, 658), (658, 664, 665, 659), (659, 665, 666, 660), (660, 666, 662, 656), (661, 667, 669, 663), (663, 669, 670, 664), (664, 670, 671, 665), (665, 671, 672, 666), (666, 672, 668, 662), (667, 673, 675, 669), (669, 675, 676, 670), (670, 676, 677, 671), (671, 677, 678, 672), (672, 678, 674, 668), (673, 679, 681, 675), (675, 681, 682, 676), (676, 682, 683, 677), (677, 683, 684, 678), (678, 684, 680, 674), (679, 685, 687, 681), (681, 687, 688, 682), (682, 688, 689, 683), (683, 689, 690, 684), (684, 690, 686, 680), (685, 691, 693, 687), (687, 693, 694, 688), (688, 694, 695, 689), (689, 695, 696, 690), (690, 696, 692, 686), (691, 697, 699, 693), (693, 699, 700, 694), (694, 700, 701, 695), (695, 701, 702, 696), (696, 702, 698, 692), (633, 239, 238, 632), (626, 627, 630), (628, 629, 631, 237), (639, 635, 634, 236), (638, 639, 236, 235), (721, 718, 728, 725, 230), (723, 729, 726, 725, 728, 727, 226, 225), (727, 722, 228, 226), (961, 780, 858, 955), (732, 734, 978, 1005), (697, 769, 773, 699), (699, 773, 772, 700), (700, 772, 771, 701), (701, 771, 770, 702), (702, 770, 768, 698), (759, 760, 766, 765), (760, 761, 767, 766), (761, 757, 763, 767), (764, 765, 777, 776), (762, 764, 776, 774), (744, 746, 752, 750), (746, 747, 753, 752), (747, 748, 754, 753), (749, 745, 751, 755), (748, 749, 755, 754), (705, 703, 739, 743), (738, 740, 746, 744), (740, 741, 747, 746), (742, 743, 749, 748), (741, 742, 748, 747), (711, 641, 640, 234), (237, 631, 717, 712, 715, 716, 524, 540), (712, 717, 714, 231), (714, 713, 232, 231), (713, 716, 715, 232), (752, 753, 759, 758), (753, 754, 760, 759), (754, 755, 761, 760), (756, 758, 764, 762), (755, 751, 757, 761), (767, 763, 775, 779), (774, 776, 866, 864), (776, 777, 867, 866), (778, 779, 869, 868), (777, 778, 868, 867), (870, 872, 878, 876), (868, 869, 875, 874), (867, 868, 874, 873), (866, 867, 873, 872), (864, 866, 872, 870), (730, 732, 1005, 991), (895, 492, 499, 506, 507, 509, 508, 511, 510, 615, 611, 612, 888, 883, 326, 327, 329, 328, 330, 332, 331, 334, 316, 285, 781, 962, 571, 568, 567, 572, 933), (704, 708, 740, 738), (707, 706, 742, 741), (708, 707, 741, 740), (623, 622, 238, 239), (622, 625, 629, 628, 632, 238), (525, 718, 721, 720, 719, 641, 711, 710, 642, 635, 639, 638, 636, 626, 630, 633, 632, 628, 237, 540), (272, 492, 895, 900, 899, 898, 897, 896, 894, 902, 907, 906, 905, 904, 903, 901, 565, 566, 491, 264), (627, 624, 623, 239, 633, 630), (698, 95, 94, 93, 92, 102, 91, 89, 88, 90, 289, 703, 644, 650, 656, 662, 668, 674, 680, 686, 692), (850, 780, 782, 852), (852, 782, 783, 853), (853, 783, 784, 854), (854, 784, 785, 855), (855, 785, 786, 856), (856, 786, 781, 851), (787, 823, 828, 789), (789, 828, 827, 790), (790, 827, 826, 791), (791, 826, 825, 792), (792, 825, 824, 793), (793, 824, 822, 788), (836, 802, 807, 838), (838, 807, 806, 839), (839, 806, 805, 840), (840, 805, 804, 841), (841, 804, 803, 842), (842, 803, 801, 837), (794, 816, 821, 796), (796, 821, 820, 797), (797, 820, 819, 798), (798, 819, 818, 799), (799, 818, 817, 800), (800, 817, 815, 795), (829, 809, 814, 831), (831, 814, 813, 832), (832, 813, 812, 833), (833, 812, 811, 834), (834, 811, 810, 835), (835, 810, 808, 830), (843, 857, 859, 845), (845, 859, 860, 846), (846, 860, 861, 847), (847, 861, 862, 848), (848, 862, 863, 849), (849, 863, 858, 844), (963, 964, 783, 782), (883, 877, 871, 865, 775, 763, 757, 751, 745, 739, 703, 289, 319, 317, 318, 320, 333, 321, 324, 325, 326), (887, 883, 888, 890), (886, 887, 890, 891), (885, 886, 891, 892), (884, 885, 892, 893), (965, 966, 785, 784), (966, 967, 786, 785), (967, 962, 781, 786), (894, 896, 939, 934), (897, 898, 937, 938), (896, 897, 938, 939), (881, 877, 883, 887), (880, 881, 887, 886), (879, 880, 886, 885), (878, 879, 885, 884), (876, 878, 884, 882), (875, 871, 877, 881), (900, 895, 933, 935), (947, 949, 914, 909), (949, 950, 913, 914), (950, 951, 912, 913), (953, 948, 908, 910), (951, 952, 911, 912), (903, 904, 931, 932), (904, 905, 930, 931), (905, 906, 929, 930), (906, 907, 928, 929), (940, 942, 925, 916), (907, 902, 926, 928), (944, 945, 918, 919), (945, 946, 917, 918), (946, 941, 915, 917), (954, 956, 859, 857), (958, 959, 862, 861), (956, 957, 860, 859), (942, 943, 920, 925), (923, 0, 1, 924), (86, 921, 1007, 1008, 922, 429, 525, 551, 563, 562, 557, 559, 558, 564, 552, 535, 534, 537, 536, 529, 528, 531, 530, 518, 519, 514, 505, 501, 503, 504, 605, 599, 601, 603), (959, 960, 863, 862), (960, 955, 858, 863), (970, 971, 224, 15), (315, 734, 732, 730, 736, 620, 619, 617, 621, 624, 627, 626, 636, 637, 634, 635, 642, 709, 640, 641, 719, 729, 723, 724, 722, 727, 728, 718, 525, 429, 969, 1013, 1010, 968), (1005, 978, 735, 733), (992, 998, 310, 311), (984, 997, 305, 306), (994, 987, 80, 82), (995, 1001, 307, 278), (983, 989, 78, 79), (1002, 985, 312, 428), (979, 992, 311, 309), (987, 981, 76, 80), (973, 996, 85, 84), (997, 979, 309, 305), (991, 1005, 733, 731), (998, 988, 301, 310), (977, 990, 602, 604), (981, 975, 77, 76), (980, 976, 605, 504, 502, 500, 505, 514, 513, 512, 515, 223, 221, 208, 214, 497, 495, 496, 769, 697), (973, 1002, 428, 83), (990, 1004, 600, 602), (972, 1003, 302, 308), (982, 978, 734, 315), (1003, 984, 306, 302), (975, 1000, 75, 77), (986, 993, 882, 889, 614, 613, 615, 510, 498, 550, 556, 625, 622, 623, 624, 621, 616, 618, 620, 736), (991, 986, 736, 730), (980, 974, 74, 73), (1001, 972, 308, 307), (976, 1004, 599, 605), (989, 995, 278, 78), (974, 999, 81, 74), (977, 996, 86, 603), (988, 993, 300, 301), (982, 985, 313, 314), (1000, 983, 79, 75), (999, 994, 82, 81), (1006, 1009, 1008, 1007), (1010, 1013, 1012, 1011), (924, 1, 1006, 1007, 921)])
me_mesh_001.polygons.foreach_set('use_smooth', [True] * 710)
_k = set([(0, 1), (0, 923), (0, 1009), (1, 924), (1, 1006), (2, 3), (2, 4), (2, 558), (3, 5), (3, 562), (4, 5), (4, 559), (5, 557), (6, 553), (6, 561), (7, 554), (7, 560), (8, 9), (8, 542), (8, 544), (9, 543), (9, 545), (10, 11), (10, 537), (10, 538), (11, 534), (11, 539), (12, 13), (12, 531), (12, 532), (13, 528), (13, 533), (14, 520), (14, 523), (14, 540), (15, 224), (15, 970), (15, 1012), (16, 17), (16, 512), (16, 526), (17, 513), (17, 527), (18, 19), (18, 500), (18, 501), (19, 502), (19, 503), (20, 21), (20, 493), (20, 495), (21, 494), (21, 496), (22, 23), (22, 480), (22, 490), (23, 479), (23, 483), (24, 25), (24, 29), (24, 443), (25, 26), (25, 438), (26, 27), (26, 439), (27, 30), (27, 442), (28, 29), (28, 31), (28, 460), (29, 449), (30, 31), (30, 456), (31, 461), (32, 33), (32, 35), (32, 440), (33, 36), (33, 444), (34, 35), (34, 39), (34, 445), (35, 441), (36, 37), (36, 452), (37, 38), (37, 459), (38, 39), (38, 455), (39, 446), (40, 42), (40, 48), (41, 46), (41, 221), (42, 43), (43, 44), (44, 45), (45, 46), (47, 49), (47, 208), (48, 53), (49, 50), (50, 51), (51, 52), (52, 53), (54, 55), (54, 70), (55, 56), (56, 57), (57, 58), (58, 59), (59, 60), (60, 61), (61, 62), (62, 247), (63, 64), (63, 248), (64, 65), (65, 66), (66, 67), (67, 68), (68, 69), (69, 70), (71, 72), (71, 73), (71, 426), (72, 425), (72, 606), (73, 74), (73, 980), (74, 81), (75, 77), (75, 79), (76, 77), (76, 80), (78, 79), (78, 278), (80, 82), (81, 82), (83, 428), (83, 973), (84, 427), (84, 973), (85, 430), (85, 604), (85, 996), (86, 603), (86, 921), (86, 996), (87, 103), (87, 285), (88, 89), (88, 90), (89, 91), (90, 289), (91, 102), (92, 93), (92, 102), (93, 94), (94, 95), (95, 96), (96, 98), (97, 98), (97, 99), (99, 101), (100, 101), (100, 103), (104, 105), (104, 120), (105, 106), (106, 107), (107, 108), (108, 109), (109, 110), (110, 111), (111, 112), (112, 113), (113, 303), (114, 115), (114, 304), (115, 116), (116, 117), (117, 118), (118, 119), (119, 120), (121, 122), (121, 137), (122, 123), (123, 124), (124, 125), (125, 126), (126, 127), (127, 128), (128, 129), (129, 130), (130, 322), (131, 132), (131, 323), (132, 133), (133, 134), (134, 135), (135, 136), (136, 137), (138, 139), (138, 154), (139, 140), (140, 141), (141, 142), (142, 143), (143, 144), (144, 145), (145, 146), (146, 147), (147, 341), (148, 149), (148, 342), (149, 150), (150, 151), (151, 152), (152, 153), (153, 154), (155, 156), (155, 171), (156, 157), (157, 158), (158, 159), (159, 160), (160, 161), (161, 162), (162, 163), (163, 164), (164, 360), (165, 166), (165, 361), (166, 167), (167, 168), (168, 169), (169, 170), (170, 171), (172, 173), (172, 188), (173, 174), (174, 175), (175, 176), (176, 177), (177, 178), (178, 179), (179, 180), (180, 181), (181, 379), (182, 183), (182, 380), (183, 184), (184, 185), (185, 186), (186, 187), (187, 188), (189, 190), (189, 205), (190, 191), (191, 192), (192, 193), (193, 194), (194, 195), (195, 196), (196, 197), (197, 198), (198, 398), (199, 200), (199, 399), (200, 201), (201, 202), (202, 203), (203, 204), (204, 205), (206, 216), (206, 435), (207, 209), (207, 788), (208, 214), (208, 221), (209, 210), (210, 211), (211, 213), (212, 213), (212, 215), (214, 215), (214, 497), (216, 217), (217, 219), (218, 219), (218, 220), (220, 222), (221, 223), (222, 223), (223, 515), (224, 971), (224, 1011), (225, 226), (225, 227), (225, 723), (226, 228), (226, 727), (227, 228), (227, 724), (228, 722), (229, 720), (229, 726), (230, 721), (230, 725), (231, 232), (231, 712), (231, 714), (232, 713), (232, 715), (233, 234), (233, 709), (233, 710), (234, 640), (234, 711), (235, 236), (235, 637), (235, 638), (236, 634), (236, 639), (237, 540), (237, 628), (237, 631), (238, 239), (238, 622), (238, 632), (239, 623), (239, 633), (240, 241), (240, 616), (240, 617), (241, 618), (241, 619), (242, 243), (242, 611), (242, 613), (243, 612), (243, 614), (244, 245), (244, 592), (244, 610), (245, 591), (245, 595), (246, 249), (246, 253), (246, 572), (247, 288), (248, 290), (249, 250), (249, 567), (250, 251), (250, 568), (251, 254), (251, 571), (252, 253), (252, 255), (252, 589), (253, 578), (254, 255), (254, 585), (255, 590), (256, 257), (256, 259), (256, 569), (257, 260), (257, 573), (258, 259), (258, 263), (258, 574), (259, 570), (260, 261), (260, 581), (261, 262), (261, 588), (262, 263), (262, 584), (263, 575), (264, 266), (264, 272), (265, 270), (265, 550), (266, 267), (267, 268), (268, 269), (269, 270), (271, 273), (271, 498), (272, 277), (273, 274), (274, 275), (275, 276), (276, 277), (278, 307), (279, 280), (279, 297), (280, 281), (281, 282), (282, 283), (283, 284), (284, 286), (285, 316), (286, 287), (287, 288), (289, 319), (290, 291), (291, 292), (292, 293), (293, 294), (294, 295), (295, 296), (296, 297), (298, 299), (298, 300), (298, 426), (299, 425), (299, 737), (300, 301), (300, 993), (301, 310), (302, 306), (302, 308), (303, 346), (304, 347), (305, 306), (305, 309), (307, 308), (309, 311), (310, 311), (312, 428), (312, 985), (313, 427), (313, 985), (314, 430), (314, 735), (314, 982), (315, 734), (315, 968), (315, 982), (316, 334), (317, 318), (317, 319), (318, 320), (320, 333), (321, 324), (321, 333), (322, 365), (323, 366), (324, 325), (325, 326), (326, 327), (327, 329), (328, 329), (328, 330), (330, 332), (331, 332), (331, 334), (335, 336), (335, 353), (336, 337), (337, 338), (338, 339), (339, 340), (340, 343), (341, 384), (342, 385), (343, 344), (344, 345), (345, 346), (347, 348), (348, 349), (349, 350), (350, 351), (351, 352), (352, 353), (354, 355), (354, 372), (355, 356), (356, 357), (357, 358), (358, 359), (359, 362), (360, 403), (361, 404), (362, 363), (363, 364), (364, 365), (366, 367), (367, 368), (368, 369), (369, 370), (370, 371), (371, 372), (373, 374), (373, 391), (374, 375), (375, 376), (376, 377), (377, 378), (378, 381), (379, 420), (380, 421), (381, 382), (382, 383), (383, 384), (385, 386), (386, 387), (387, 388), (388, 389), (389, 390), (390, 391), (392, 393), (392, 410), (393, 394), (394, 395), (395, 396), (396, 397), (397, 400), (398, 471), (399, 472), (400, 401), (401, 402), (402, 403), (404, 405), (405, 406), (406, 407), (407, 408), (408, 409), (409, 410), (411, 412), (411, 436), (412, 413), (413, 414), (414, 415), (415, 416), (416, 417), (417, 418), (418, 419), (419, 420), (421, 422), (422, 423), (423, 424), (424, 432), (429, 922), (429, 969), (431, 435), (431, 451), (431, 794), (432, 433), (433, 436), (434, 457), (434, 586), (435, 450), (437, 463), (437, 478), (438, 439), (438, 443), (439, 442), (440, 441), (440, 444), (441, 445), (442, 851), (443, 822), (444, 837), (445, 801), (446, 447), (446, 455), (447, 448), (447, 453), (448, 454), (448, 809), (449, 450), (449, 460), (450, 451), (451, 816), (452, 453), (452, 459), (453, 454), (454, 829), (455, 485), (456, 457), (456, 461), (457, 458), (458, 462), (458, 843), (459, 488), (460, 487), (461, 484), (462, 587), (463, 464), (464, 465), (465, 466), (466, 467), (467, 468), (468, 469), (469, 470), (470, 471), (472, 473), (473, 474), (474, 475), (475, 476), (476, 477), (477, 478), (479, 480), (479, 485), (480, 488), (481, 482), (481, 484), (481, 486), (482, 484), (482, 489), (483, 485), (483, 490), (486, 487), (486, 489), (487, 489), (488, 490), (491, 516), (491, 566), (492, 499), (492, 895), (493, 494), (493, 497), (494, 768), (495, 496), (495, 497), (496, 769), (498, 510), (498, 550), (499, 506), (500, 502), (500, 505), (501, 503), (501, 505), (502, 504), (503, 504), (504, 605), (505, 514), (506, 507), (507, 509), (508, 509), (508, 511), (510, 511), (510, 615), (512, 513), (512, 515), (513, 514), (514, 519), (515, 521), (516, 517), (517, 548), (518, 519), (518, 522), (518, 530), (519, 522), (520, 521), (520, 526), (521, 523), (522, 527), (523, 547), (524, 546), (524, 716), (525, 551), (525, 718), (526, 527), (528, 529), (528, 531), (529, 533), (529, 536), (530, 531), (530, 532), (532, 533), (534, 535), (534, 537), (535, 539), (535, 552), (536, 537), (536, 538), (538, 539), (541, 548), (541, 549), (542, 545), (542, 547), (543, 544), (543, 546), (544, 547), (545, 546), (549, 555), (550, 556), (551, 554), (551, 563), (552, 553), (552, 564), (553, 554), (555, 556), (556, 625), (557, 559), (557, 562), (558, 559), (558, 564), (560, 561), (560, 563), (561, 564), (562, 563), (565, 566), (565, 580), (565, 901), (566, 579), (567, 568), (567, 572), (568, 571), (569, 570), (569, 573), (570, 574), (571, 962), (572, 933), (573, 948), (574, 908), (575, 576), (575, 584), (576, 577), (576, 582), (577, 583), (577, 916), (578, 579), (578, 589), (579, 580), (580, 927), (581, 582), (581, 588), (582, 583), (583, 940), (584, 597), (585, 586), (585, 590), (586, 587), (587, 954), (588, 608), (589, 607), (590, 596), (591, 592), (591, 597), (592, 608), (593, 594), (593, 596), (593, 598), (594, 596), (594, 609), (595, 597), (595, 610), (598, 607), (598, 609), (599, 601), (599, 605), (599, 1004), (600, 602), (600, 606), (600, 1004), (601, 603), (601, 990), (602, 604), (602, 990), (603, 977), (604, 977), (605, 976), (606, 976), (607, 609), (608, 610), (611, 612), (611, 615), (612, 888), (613, 614), (613, 615), (614, 889), (616, 618), (616, 621), (617, 619), (617, 621), (618, 620), (619, 620), (620, 736), (621, 624), (622, 623), (622, 625), (623, 624), (624, 627), (625, 629), (626, 627), (626, 630), (626, 636), (627, 630), (628, 629), (628, 632), (629, 631), (630, 633), (631, 717), (632, 633), (634, 635), (634, 637), (635, 639), (635, 642), (636, 637), (636, 638), (638, 639), (640, 641), (640, 709), (641, 711), (641, 719), (642, 709), (642, 710), (643, 649), (643, 704), (644, 650), (644, 703), (649, 655), (650, 656), (655, 661), (656, 662), (661, 667), (662, 668), (667, 673), (668, 674), (673, 679), (674, 680), (679, 685), (680, 686), (685, 691), (686, 692), (691, 697), (692, 698), (697, 769), (697, 980), (698, 768), (703, 739), (704, 738), (710, 711), (712, 715), (712, 717), (713, 714), (713, 716), (714, 717), (715, 716), (718, 721), (718, 728), (719, 720), (719, 729), (720, 721), (722, 724), (722, 727), (723, 724), (723, 729), (725, 726), (725, 728), (726, 729), (727, 728), (730, 732), (730, 736), (730, 991), (731, 733), (731, 737), (731, 991), (732, 734), (732, 1005), (733, 735), (733, 1005), (734, 978), (735, 978), (736, 986), (737, 986), (738, 744), (739, 745), (744, 750), (745, 751), (750, 756), (751, 757), (756, 762), (757, 763), (762, 774), (763, 775), (768, 770), (769, 773), (770, 771), (771, 772), (772, 773), (774, 864), (775, 865), (780, 850), (780, 961), (781, 851), (781, 962), (787, 789), (787, 795), (787, 823), (788, 793), (788, 822), (789, 790), (790, 791), (791, 792), (792, 793), (794, 796), (795, 800), (795, 815), (796, 797), (796, 821), (797, 798), (798, 799), (799, 800), (801, 803), (802, 807), (802, 808), (802, 836), (803, 804), (804, 805), (805, 806), (806, 807), (808, 810), (808, 830), (809, 814), (809, 829), (810, 811), (811, 812), (812, 813), (813, 814), (815, 817), (815, 823), (816, 821), (817, 818), (818, 819), (819, 820), (820, 821), (822, 824), (823, 828), (824, 825), (825, 826), (826, 827), (827, 828), (829, 831), (830, 835), (830, 836), (831, 832), (832, 833), (833, 834), (834, 835), (836, 838), (837, 842), (838, 839), (839, 840), (840, 841), (841, 842), (843, 845), (843, 857), (844, 849), (844, 850), (844, 858), (845, 846), (846, 847), (847, 848), (848, 849), (850, 852), (851, 856), (852, 853), (853, 854), (854, 855), (855, 856), (857, 954), (858, 955), (864, 870), (865, 871), (870, 876), (871, 877), (876, 882), (877, 883), (882, 889), (882, 993), (883, 888), (888, 890), (889, 893), (890, 891), (891, 892), (892, 893), (894, 896), (894, 902), (894, 934), (895, 900), (895, 933), (896, 897), (897, 898), (898, 899), (899, 900), (901, 903), (901, 927), (902, 907), (902, 926), (903, 904), (904, 905), (905, 906), (906, 907), (908, 910), (908, 948), (909, 914), (909, 915), (909, 947), (910, 911), (911, 912), (912, 913), (913, 914), (915, 917), (915, 941), (916, 925), (916, 940), (917, 918), (918, 919), (919, 920), (920, 925), (921, 924), (921, 1007), (922, 923), (922, 1008), (923, 924), (926, 928), (926, 934), (927, 932), (928, 929), (929, 930), (930, 931), (931, 932), (933, 935), (934, 939), (935, 936), (936, 937), (937, 938), (938, 939), (940, 942), (941, 946), (941, 947), (942, 943), (943, 944), (944, 945), (945, 946), (947, 949), (948, 953), (949, 950), (950, 951), (951, 952), (952, 953), (954, 956), (955, 960), (955, 961), (956, 957), (957, 958), (958, 959), (959, 960), (961, 963), (962, 967), (963, 964), (964, 965), (965, 966), (966, 967), (968, 971), (968, 1010), (969, 970), (969, 1013), (970, 971), (1006, 1007), (1006, 1009), (1007, 1008), (1008, 1009), (1010, 1011), (1010, 1013), (1011, 1012), (1012, 1013)])
me_mesh_001.attributes.new('sharp_edge', 'BOOLEAN', 'EDGE').data.foreach_set('value', [ (min(e.vertices), max(e.vertices)) in _k for e in me_mesh_001.edges])
_k = {(1, 924): 1.0, (0, 1): 1.0, (2, 4): 1.0, (2, 3): 1.0, (3, 5): 1.0, (4, 5): 1.0, (4, 559): 1.0, (3, 562): 1.0, (7, 554): 1.0, (6, 561): 1.0, (8, 542): 1.0, (8, 9): 1.0, (9, 543): 1.0, (11, 539): 1.0, (10, 11): 1.0, (10, 537): 1.0, (13, 533): 1.0, (12, 13): 1.0, (12, 531): 1.0, (14, 540): 1.0, (14, 523): 1.0, (16, 512): 1.0, (16, 17): 1.0, (16, 526): 1.0, (18, 500): 1.0, (18, 19): 1.0, (18, 501): 1.0, (20, 21): 1.0, (21, 496): 1.0, (21, 494): 1.0, (23, 483): 1.0, (22, 23): 1.0, (22, 480): 1.0, (29, 449): 1.0, (28, 29): 1.0, (30, 31): 1.0, (31, 461): 1.0, (24, 25): 1.0, (25, 438): 1.0, (27, 442): 1.0, (26, 27): 1.0, (37, 459): 1.0, (36, 37): 1.0, (38, 39): 1.0, (39, 446): 1.0, (32, 33): 1.0, (33, 444): 1.0, (35, 441): 1.0, (34, 35): 1.0, (24, 29): 1.0, (25, 26): 1.0, (27, 30): 1.0, (28, 31): 1.0, (33, 36): 1.0, (32, 35): 1.0, (37, 38): 1.0, (34, 39): 1.0, (48, 53): 1.0, (52, 53): 1.0, (51, 52): 1.0, (50, 51): 1.0, (49, 50): 1.0, (47, 49): 1.0, (40, 42): 1.0, (42, 43): 1.0, (43, 44): 1.0, (44, 45): 1.0, (45, 46): 1.0, (41, 46): 1.0, (40, 48): 1.0, (47, 208): 1.0, (54, 70): 1.0, (54, 55): 1.0, (55, 56): 1.0, (56, 57): 1.0, (57, 58): 1.0, (58, 59): 1.0, (59, 60): 1.0, (60, 61): 1.0, (61, 62): 1.0, (62, 247): 1.0, (63, 248): 1.0, (63, 64): 1.0, (64, 65): 1.0, (65, 66): 1.0, (66, 67): 1.0, (67, 68): 1.0, (68, 69): 1.0, (69, 70): 1.0, (71, 72): 1.0, (72, 425): 1.0, (71, 73): 1.0, (73, 74): 1.0, (76, 77): 1.0, (75, 79): 1.0, (75, 77): 1.0, (78, 79): 1.0, (74, 81): 1.0, (80, 82): 1.0, (76, 80): 1.0, (78, 278): 1.0, (81, 82): 1.0, (85, 604): 1.0, (86, 603): 1.0, (86, 996): 1.0, (88, 89): 1.0, (90, 289): 1.0, (88, 90): 1.0, (92, 93): 1.0, (93, 94): 1.0, (94, 95): 1.0, (95, 96): 1.0, (87, 285): 1.0, (97, 98): 1.0, (100, 101): 1.0, (96, 98): 1.0, (97, 99): 1.0, (92, 102): 1.0, (91, 102): 1.0, (89, 91): 1.0, (99, 101): 1.0, (87, 103): 1.0, (100, 103): 1.0, (104, 105): 1.0, (105, 106): 1.0, (106, 107): 1.0, (107, 108): 1.0, (108, 109): 1.0, (109, 110): 1.0, (110, 111): 1.0, (111, 112): 1.0, (112, 113): 1.0, (113, 303): 1.0, (114, 304): 1.0, (114, 115): 1.0, (115, 116): 1.0, (116, 117): 1.0, (117, 118): 1.0, (118, 119): 1.0, (119, 120): 1.0, (104, 120): 1.0, (121, 122): 1.0, (122, 123): 1.0, (123, 124): 1.0, (124, 125): 1.0, (125, 126): 1.0, (126, 127): 1.0, (127, 128): 1.0, (128, 129): 1.0, (129, 130): 1.0, (130, 322): 1.0, (131, 323): 1.0, (131, 132): 1.0, (132, 133): 1.0, (133, 134): 1.0, (134, 135): 1.0, (135, 136): 1.0, (136, 137): 1.0, (121, 137): 1.0, (138, 139): 1.0, (139, 140): 1.0, (140, 141): 1.0, (141, 142): 1.0, (142, 143): 1.0, (143, 144): 1.0, (144, 145): 1.0, (145, 146): 1.0, (146, 147): 1.0, (147, 341): 1.0, (148, 342): 1.0, (148, 149): 1.0, (149, 150): 1.0, (150, 151): 1.0, (151, 152): 1.0, (152, 153): 1.0, (153, 154): 1.0, (138, 154): 1.0, (155, 156): 1.0, (156, 157): 1.0, (157, 158): 1.0, (158, 159): 1.0, (159, 160): 1.0, (160, 161): 1.0, (161, 162): 1.0, (162, 163): 1.0, (163, 164): 1.0, (164, 360): 1.0, (165, 361): 1.0, (165, 166): 1.0, (166, 167): 1.0, (167, 168): 1.0, (168, 169): 1.0, (169, 170): 1.0, (170, 171): 1.0, (155, 171): 1.0, (172, 173): 1.0, (173, 174): 1.0, (174, 175): 1.0, (175, 176): 1.0, (176, 177): 1.0, (177, 178): 1.0, (178, 179): 1.0, (179, 180): 1.0, (180, 181): 1.0, (181, 379): 1.0, (182, 380): 1.0, (182, 183): 1.0, (183, 184): 1.0, (184, 185): 1.0, (185, 186): 1.0, (186, 187): 1.0, (187, 188): 1.0, (172, 188): 1.0, (189, 190): 1.0, (190, 191): 1.0, (191, 192): 1.0, (192, 193): 1.0, (193, 194): 1.0, (194, 195): 1.0, (195, 196): 1.0, (196, 197): 1.0, (197, 198): 1.0, (198, 398): 1.0, (199, 399): 1.0, (199, 200): 1.0, (200, 201): 1.0, (201, 202): 1.0, (202, 203): 1.0, (203, 204): 1.0, (204, 205): 1.0, (189, 205): 1.0, (208, 221): 1.0, (207, 209): 1.0, (209, 210): 1.0, (210, 211): 1.0, (211, 213): 1.0, (212, 213): 1.0, (208, 214): 1.0, (214, 215): 1.0, (212, 215): 1.0, (206, 216): 1.0, (216, 217): 1.0, (218, 219): 1.0, (217, 219): 1.0, (218, 220): 1.0, (222, 223): 1.0, (221, 223): 1.0, (220, 222): 1.0, (214, 497): 1.0, (41, 221): 1.0, (71, 426): 1.0, (429, 922): 1.0, (85, 430): 1.0, (234, 711): 1.0, (245, 591): 1.0, (242, 611): 1.0, (246, 249): 1.0, (582, 583): 1.0, (238, 239): 1.0, (713, 714): 1.0, (305, 309): 1.0, (469, 470): 1.0, (240, 616): 1.0, (302, 306): 1.0, (419, 420): 1.0, (407, 408): 1.0, (416, 417): 1.0, (293, 294): 1.0, (260, 581): 1.0, (344, 345): 1.0, (712, 715): 1.0, (231, 232): 1.0, (437, 478): 1.0, (251, 571): 1.0, (355, 356): 1.0, (386, 387): 1.0, (359, 362): 1.0, (364, 365): 1.0, (310, 311): 1.0, (363, 364): 1.0, (352, 353): 1.0, (414, 415): 1.0, (331, 334): 1.0, (225, 227): 1.0, (330, 332): 1.0, (393, 394): 1.0, (465, 466): 1.0, (298, 300): 1.0, (316, 334): 1.0, (343, 344): 1.0, (382, 383): 1.0, (595, 610): 1.0, (390, 391): 1.0, (635, 639): 1.0, (392, 393): 1.0, (267, 268): 1.0, (225, 226): 1.0, (477, 478): 1.0, (315, 982): 1.0, (588, 608): 1.0, (358, 359): 1.0, (586, 587): 1.0, (507, 509): 1.0, (226, 228): 1.0, (510, 511): 1.0, (415, 416): 1.0, (576, 582): 1.0, (258, 574): 1.0, (640, 641): 1.0, (433, 436): 1.0, (231, 712): 1.0, (252, 589): 1.0, (291, 292): 1.0, (388, 389): 1.0, (435, 450): 1.0, (431, 435): 1.0, (206, 435): 1.0, (438, 439): 1.0, (440, 441): 1.0, (439, 442): 1.0, (438, 443): 1.0, (440, 444): 1.0, (441, 445): 1.0, (446, 447): 1.0, (447, 448): 1.0, (449, 450): 1.0, (450, 451): 1.0, (452, 453): 1.0, (453, 454): 1.0, (446, 455): 1.0, (452, 459): 1.0, (456, 457): 1.0, (457, 458): 1.0, (459, 488): 1.0, (449, 460): 1.0, (456, 461): 1.0, (460, 487): 1.0, (28, 460): 1.0, (38, 455): 1.0, (431, 451): 1.0, (448, 454): 1.0, (30, 456): 1.0, (34, 445): 1.0, (26, 439): 1.0, (32, 440): 1.0, (434, 457): 1.0, (447, 453): 1.0, (24, 443): 1.0, (36, 452): 1.0, (458, 462): 1.0, (227, 724): 1.0, (242, 243): 1.0, (607, 609): 1.0, (498, 550): 1.0, (252, 255): 1.0, (245, 595): 1.0, (468, 469): 1.0, (252, 253): 1.0, (249, 250): 1.0, (264, 266): 1.0, (240, 617): 1.0, (238, 622): 1.0, (336, 337): 1.0, (250, 251): 1.0, (235, 637): 1.0, (491, 566): 1.0, (295, 296): 1.0, (479, 485): 1.0, (479, 480): 1.0, (482, 489): 1.0, (481, 484): 1.0, (482, 484): 1.0, (483, 485): 1.0, (486, 487): 1.0, (480, 488): 1.0, (487, 489): 1.0, (488, 490): 1.0, (481, 486): 1.0, (483, 490): 1.0, (22, 490): 1.0, (486, 489): 1.0, (455, 485): 1.0, (461, 484): 1.0, (481, 482): 1.0, (23, 479): 1.0, (261, 262): 1.0, (301, 310): 1.0, (274, 275): 1.0, (254, 255): 1.0, (472, 473): 1.0, (258, 259): 1.0, (298, 299): 1.0, (256, 569): 1.0, (432, 433): 1.0, (15, 224): 1.0, (318, 320): 1.0, (262, 263): 1.0, (265, 270): 1.0, (302, 308): 1.0, (244, 592): 1.0, (493, 494): 1.0, (495, 497): 1.0, (495, 496): 1.0, (493, 497): 1.0, (20, 493): 1.0, (20, 495): 1.0, (305, 306): 1.0, (300, 301): 1.0, (264, 272): 1.0, (570, 574): 1.0, (623, 624): 1.0, (251, 254): 1.0, (290, 291): 1.0, (260, 261): 1.0, (500, 505): 1.0, (500, 502): 1.0, (502, 504): 1.0, (503, 504): 1.0, (501, 503): 1.0, (501, 505): 1.0, (505, 514): 1.0, (19, 503): 1.0, (19, 502): 1.0, (279, 280): 1.0, (325, 326): 1.0, (320, 333): 1.0, (474, 475): 1.0, (239, 633): 1.0, (555, 556): 1.0, (575, 576): 1.0, (354, 372): 1.0, (395, 396): 1.0, (392, 410): 1.0, (512, 515): 1.0, (512, 513): 1.0, (513, 514): 1.0, (17, 513): 1.0, (223, 515): 1.0, (347, 348): 1.0, (321, 324): 1.0, (338, 339): 1.0, (315, 734): 1.0, (309, 311): 1.0, (279, 297): 1.0, (337, 338): 1.0, (324, 325): 1.0, (349, 350): 1.0, (240, 241): 1.0, (256, 259): 1.0, (541, 548): 1.0, (348, 349): 1.0, (257, 573): 1.0, (357, 358): 1.0, (331, 332): 1.0, (376, 377): 1.0, (518, 519): 1.0, (520, 521): 1.0, (519, 522): 1.0, (521, 523): 1.0, (524, 546): 1.0, (335, 336): 1.0, (525, 551): 1.0, (526, 527): 1.0, (520, 526): 1.0, (522, 527): 1.0, (14, 520): 1.0, (518, 522): 1.0, (514, 519): 1.0, (340, 343): 1.0, (515, 521): 1.0, (17, 527): 1.0, (528, 529): 1.0, (530, 531): 1.0, (530, 532): 1.0, (532, 533): 1.0, (529, 533): 1.0, (528, 531): 1.0, (13, 528): 1.0, (12, 532): 1.0, (518, 530): 1.0, (534, 535): 1.0, (536, 537): 1.0, (536, 538): 1.0, (535, 539): 1.0, (538, 539): 1.0, (534, 537): 1.0, (529, 536): 1.0, (11, 534): 1.0, (10, 538): 1.0, (397, 400): 1.0, (339, 340): 1.0, (366, 367): 1.0, (362, 363): 1.0, (375, 376): 1.0, (354, 355): 1.0, (369, 370): 1.0, (374, 375): 1.0, (373, 391): 1.0, (378, 381): 1.0, (373, 374): 1.0, (257, 260): 1.0, (476, 477): 1.0, (328, 330): 1.0, (254, 585): 1.0, (585, 586): 1.0, (238, 632): 1.0, (236, 639): 1.0, (273, 274): 1.0, (422, 423): 1.0, (424, 432): 1.0, (383, 384): 1.0, (542, 547): 1.0, (543, 544): 1.0, (545, 546): 1.0, (543, 546): 1.0, (542, 545): 1.0, (544, 547): 1.0, (9, 545): 1.0, (8, 544): 1.0, (523, 547): 1.0, (381, 382): 1.0, (401, 402): 1.0, (377, 378): 1.0, (368, 369): 1.0, (385, 386): 1.0, (400, 401): 1.0, (396, 397): 1.0, (413, 414): 1.0, (406, 407): 1.0, (261, 588): 1.0, (616, 621): 1.0, (611, 615): 1.0, (475, 476): 1.0, (418, 419): 1.0, (243, 614): 1.0, (256, 257): 1.0, (227, 228): 1.0, (230, 721): 1.0, (622, 625): 1.0, (552, 553): 1.0, (553, 554): 1.0, (551, 554): 1.0, (535, 552): 1.0, (6, 553): 1.0, (516, 517): 1.0, (412, 413): 1.0, (411, 436): 1.0, (405, 406): 1.0, (394, 395): 1.0, (409, 410): 1.0, (467, 468): 1.0, (437, 463): 1.0, (464, 465): 1.0, (491, 516): 1.0, (463, 464): 1.0, (307, 308): 1.0, (268, 269): 1.0, (345, 346): 1.0, (549, 555): 1.0, (622, 623): 1.0, (224, 971): 1.0, (499, 506): 1.0, (237, 631): 1.0, (317, 319): 1.0, (233, 709): 1.0, (411, 412): 1.0, (473, 474): 1.0, (506, 507): 1.0, (541, 549): 1.0, (498, 510): 1.0, (253, 578): 1.0, (466, 467): 1.0, (266, 267): 1.0, (294, 295): 1.0, (327, 329): 1.0, (229, 726): 1.0, (569, 573): 1.0, (371, 372): 1.0, (243, 612): 1.0, (578, 579): 1.0, (581, 582): 1.0, (558, 559): 1.0, (560, 563): 1.0, (560, 561): 1.0, (561, 564): 1.0, (562, 563): 1.0, (558, 564): 1.0, (557, 562): 1.0, (557, 559): 1.0, (551, 563): 1.0, (552, 564): 1.0, (5, 557): 1.0, (2, 558): 1.0, (7, 560): 1.0, (508, 509): 1.0, (265, 550): 1.0, (565, 566): 1.0, (517, 548): 1.0, (510, 615): 1.0, (492, 499): 1.0, (508, 511): 1.0, (568, 571): 1.0, (569, 570): 1.0, (567, 568): 1.0, (581, 588): 1.0, (585, 590): 1.0, (578, 589): 1.0, (565, 580): 1.0, (262, 584): 1.0, (589, 607): 1.0, (575, 584): 1.0, (576, 577): 1.0, (351, 352): 1.0, (249, 567): 1.0, (233, 234): 1.0, (617, 619): 1.0, (282, 283): 1.0, (287, 288): 1.0, (326, 327): 1.0, (598, 607): 1.0, (356, 357): 1.0, (275, 276): 1.0, (421, 422): 1.0, (423, 424): 1.0, (613, 615): 1.0, (566, 579): 1.0, (271, 273): 1.0, (328, 329): 1.0, (567, 572): 1.0, (579, 580): 1.0, (577, 583): 1.0, (592, 608): 1.0, (246, 572): 1.0, (595, 597): 1.0, (594, 609): 1.0, (593, 598): 1.0, (250, 568): 1.0, (591, 592): 1.0, (591, 597): 1.0, (594, 596): 1.0, (613, 614): 1.0, (241, 618): 1.0, (244, 610): 1.0, (616, 618): 1.0, (621, 624): 1.0, (619, 620): 1.0, (584, 597): 1.0, (611, 612): 1.0, (618, 620): 1.0, (241, 619): 1.0, (598, 609): 1.0, (593, 594): 1.0, (590, 596): 1.0, (292, 293): 1.0, (232, 713): 1.0, (263, 575): 1.0, (244, 245): 1.0, (235, 638): 1.0, (258, 263): 1.0, (235, 236): 1.0, (284, 286): 1.0, (283, 284): 1.0, (321, 333): 1.0, (408, 409): 1.0, (470, 471): 1.0, (255, 590): 1.0, (296, 297): 1.0, (281, 282): 1.0, (593, 596): 1.0, (608, 610): 1.0, (389, 390): 1.0, (600, 606): 1.0, (601, 603): 1.0, (603, 977): 1.0, (602, 604): 1.0, (599, 601): 1.0, (600, 602): 1.0, (599, 605): 1.0, (605, 976): 1.0, (504, 605): 1.0, (601, 990): 1.0, (72, 606): 1.0, (600, 1004): 1.0, (242, 613): 1.0, (617, 621): 1.0, (628, 632): 1.0, (556, 625): 1.0, (629, 631): 1.0, (628, 629): 1.0, (632, 633): 1.0, (626, 627): 1.0, (239, 623): 1.0, (624, 627): 1.0, (625, 629): 1.0, (237, 628): 1.0, (626, 630): 1.0, (638, 639): 1.0, (641, 711): 1.0, (236, 634): 1.0, (635, 642): 1.0, (642, 710): 1.0, (640, 709): 1.0, (626, 636): 1.0, (636, 638): 1.0, (642, 709): 1.0, (710, 711): 1.0, (634, 635): 1.0, (636, 637): 1.0, (634, 637): 1.0, (719, 720): 1.0, (712, 717): 1.0, (713, 716): 1.0, (715, 716): 1.0, (233, 710): 1.0, (232, 715): 1.0, (631, 717): 1.0, (714, 717): 1.0, (231, 714): 1.0, (234, 640): 1.0, (269, 270): 1.0, (550, 556): 1.0, (335, 353): 1.0, (404, 405): 1.0, (226, 727): 1.0, (370, 371): 1.0, (259, 570): 1.0, (317, 318): 1.0, (286, 287): 1.0, (314, 735): 1.0, (272, 277): 1.0, (280, 281): 1.0, (246, 253): 1.0, (350, 351): 1.0, (367, 368): 1.0, (387, 388): 1.0, (271, 498): 1.0, (276, 277): 1.0, (417, 418): 1.0, (627, 630): 1.0, (630, 633): 1.0, (402, 403): 1.0, (723, 724): 1.0, (718, 728): 1.0, (230, 725): 1.0, (225, 723): 1.0, (725, 726): 1.0, (732, 734): 1.0, (731, 737): 1.0, (727, 728): 1.0, (733, 735): 1.0, (734, 978): 1.0, (722, 724): 1.0, (730, 736): 1.0, (731, 733): 1.0, (722, 727): 1.0, (730, 732): 1.0, (228, 722): 1.0, (731, 991): 1.0, (769, 773): 1.0, (772, 773): 1.0, (771, 772): 1.0, (770, 771): 1.0, (768, 770): 1.0, (736, 986): 1.0, (299, 737): 1.0, (732, 1005): 1.0, (720, 721): 1.0, (229, 720): 1.0, (725, 728): 1.0, (726, 729): 1.0, (723, 729): 1.0, (641, 719): 1.0, (496, 769): 1.0, (494, 768): 1.0, (718, 721): 1.0, (719, 729): 1.0, (620, 736): 1.0, (850, 852): 1.0, (852, 853): 1.0, (853, 854): 1.0, (854, 855): 1.0, (855, 856): 1.0, (851, 856): 1.0, (787, 789): 1.0, (823, 828): 1.0, (789, 790): 1.0, (827, 828): 1.0, (790, 791): 1.0, (826, 827): 1.0, (791, 792): 1.0, (825, 826): 1.0, (792, 793): 1.0, (824, 825): 1.0, (788, 793): 1.0, (822, 824): 1.0, (836, 838): 1.0, (802, 807): 1.0, (838, 839): 1.0, (806, 807): 1.0, (839, 840): 1.0, (805, 806): 1.0, (840, 841): 1.0, (804, 805): 1.0, (841, 842): 1.0, (803, 804): 1.0, (837, 842): 1.0, (801, 803): 1.0, (794, 796): 1.0, (816, 821): 1.0, (796, 797): 1.0, (820, 821): 1.0, (797, 798): 1.0, (819, 820): 1.0, (798, 799): 1.0, (818, 819): 1.0, (799, 800): 1.0, (817, 818): 1.0, (795, 800): 1.0, (815, 817): 1.0, (829, 831): 1.0, (809, 814): 1.0, (831, 832): 1.0, (813, 814): 1.0, (832, 833): 1.0, (812, 813): 1.0, (833, 834): 1.0, (811, 812): 1.0, (834, 835): 1.0, (810, 811): 1.0, (830, 835): 1.0, (808, 810): 1.0, (843, 845): 1.0, (845, 846): 1.0, (846, 847): 1.0, (847, 848): 1.0, (848, 849): 1.0, (844, 849): 1.0, (934, 939): 1.0, (894, 896): 1.0, (962, 967): 1.0, (966, 967): 1.0, (937, 938): 1.0, (896, 897): 1.0, (897, 898): 1.0, (898, 899): 1.0, (936, 937): 1.0, (935, 936): 1.0, (899, 900): 1.0, (933, 935): 1.0, (895, 900): 1.0, (964, 965): 1.0, (963, 964): 1.0, (889, 893): 1.0, (961, 963): 1.0, (612, 888): 1.0, (614, 889): 1.0, (892, 893): 1.0, (949, 950): 1.0, (947, 949): 1.0, (913, 914): 1.0, (912, 913): 1.0, (888, 890): 1.0, (950, 951): 1.0, (951, 952): 1.0, (952, 953): 1.0, (890, 891): 1.0, (911, 912): 1.0, (909, 914): 1.0, (910, 911): 1.0, (908, 910): 1.0, (901, 903): 1.0, (927, 932): 1.0, (931, 932): 1.0, (903, 904): 1.0, (930, 931): 1.0, (904, 905): 1.0, (948, 953): 1.0, (928, 929): 1.0, (905, 906): 1.0, (906, 907): 1.0, (902, 907): 1.0, (926, 928): 1.0, (940, 942): 1.0, (942, 943): 1.0, (916, 925): 1.0, (965, 966): 1.0, (207, 788): 1.0, (443, 822): 1.0, (442, 851): 1.0, (844, 850): 1.0, (929, 930): 1.0, (431, 794): 1.0, (787, 795): 1.0, (815, 823): 1.0, (451, 816): 1.0, (830, 836): 1.0, (802, 808): 1.0, (445, 801): 1.0, (448, 809): 1.0, (444, 837): 1.0, (454, 829): 1.0, (458, 843): 1.0, (891, 892): 1.0, (938, 939): 1.0, (921, 924): 1.0, (922, 923): 1.0, (923, 924): 1.0, (86, 921): 1.0, (0, 923): 1.0, (920, 925): 1.0, (943, 944): 1.0, (919, 920): 1.0, (944, 945): 1.0, (918, 919): 1.0, (945, 946): 1.0, (917, 918): 1.0, (941, 946): 1.0, (915, 917): 1.0, (954, 956): 1.0, (956, 957): 1.0, (957, 958): 1.0, (958, 959): 1.0, (959, 960): 1.0, (955, 960): 1.0, (492, 895): 1.0, (572, 933): 1.0, (571, 962): 1.0, (955, 961): 1.0, (565, 901): 1.0, (894, 902): 1.0, (926, 934): 1.0, (580, 927): 1.0, (941, 947): 1.0, (909, 915): 1.0, (574, 908): 1.0, (577, 916): 1.0, (573, 948): 1.0, (583, 940): 1.0, (587, 954): 1.0, (968, 971): 1.0, (969, 970): 1.0, (970, 971): 1.0, (315, 968): 1.0, (15, 970): 1.0, (247, 288): 1.0, (322, 365): 1.0, (341, 384): 1.0, (361, 404): 1.0, (360, 403): 1.0, (285, 316): 1.0, (278, 307): 1.0, (299, 425): 1.0, (237, 540): 1.0, (303, 346): 1.0, (289, 319): 1.0, (380, 421): 1.0, (399, 472): 1.0, (398, 471): 1.0, (314, 430): 1.0, (248, 290): 1.0, (323, 366): 1.0, (298, 426): 1.0, (434, 586): 1.0, (429, 969): 1.0, (462, 587): 1.0, (304, 347): 1.0, (524, 716): 1.0, (525, 718): 1.0, (342, 385): 1.0, (379, 420): 1.0, (606, 976): 1.0, (604, 977): 1.0, (735, 978): 1.0, (314, 982): 1.0, (737, 986): 1.0, (602, 990): 1.0, (730, 991): 1.0, (85, 996): 1.0, (599, 1004): 1.0, (733, 1005): 1.0, (1006, 1007): 1.0, (1006, 1009): 1.0, (1008, 1009): 1.0, (1007, 1008): 1.0, (1010, 1011): 1.0, (1010, 1013): 1.0, (1012, 1013): 1.0, (1011, 1012): 1.0, (1, 1006): 1.0, (921, 1007): 1.0, (922, 1008): 1.0, (0, 1009): 1.0, (968, 1010): 1.0, (224, 1011): 1.0, (969, 1013): 1.0, (15, 1012): 1.0}
me_mesh_001.attributes.new('crease_edge', 'FLOAT', 'EDGE').data.foreach_set('value', [_k.get((min(e.vertices), max(e.vertices)), 0.0) for e in me_mesh_001.edges])
me_mesh_001.use_remesh_preserve_volume = False
me_mesh_001.use_remesh_preserve_attributes = False
me_mesh_001.use_mirror_vertex_groups = False
me_mesh_001.update()

# ---- objects
ob_bc_cutter_002 = bpy.data.objects.new('BC-cutter.002', me_mesh_024)
ob_bc_cutter_001 = bpy.data.objects.new('BC-cutter.001', me_mesh_001)

# ---- transforms, parenting, visibility, modifiers, constraints
ob_bc_cutter_002.location = (0.0, 0.0, 0.0)
ob_bc_cutter_002.scale = (0.503, 0.503, 0.503)
ob_bc_cutter_002.hide_render = True
ob_bc_cutter_002.visible_camera = False
ob_bc_cutter_002.visible_diffuse = False
ob_bc_cutter_002.visible_glossy = False
ob_bc_cutter_002.visible_transmission = False
ob_bc_cutter_002.visible_volume_scatter = False
ob_bc_cutter_002.visible_shadow = False
ob_bc_cutter_002.display_type = 'WIRE'
ob_bc_cutter_002.show_wire = True
ob_bc_cutter_002.show_all_edges = True
ob_bc_cutter_002.lineart.crease_threshold = 0.0
_m = ob_bc_cutter_002.modifiers.new('mirror_mirror', 'MIRROR')
_m.use_axis = (False, True, False)
_m = ob_bc_cutter_002.modifiers.new('Auto Smooth', 'NODES')
_m.node_group = ng_auto_smooth
_gi = [s.identifier for s in ng_auto_smooth.interface.items_tree if s.item_type == 'SOCKET' and s.in_out == 'INPUT']
_m[_gi[1]] = 1.047  # Angle
ob_bc_cutter_001.parent = ob_bc_cutter_002
ob_bc_cutter_001.location = (0.0, 0.0, 0.0)
ob_bc_cutter_001.display_type = 'SOLID'
ob_bc_cutter_001.lineart.crease_threshold = 0.0
_m = ob_bc_cutter_001.modifiers.new('mirror_mirror', 'MIRROR')
_m.use_axis = (False, True, False)
_m = ob_bc_cutter_001.modifiers.new('Auto Smooth', 'NODES')
_m.node_group = ng_auto_smooth
_gi = [s.identifier for s in ng_auto_smooth.interface.items_tree if s.item_type == 'SOCKET' and s.in_out == 'INPUT']
_m[_gi[1]] = 1.047  # Angle

# ---- collection membership
col_collection_1.objects.link(ob_bc_cutter_002)
col_collection_1.objects.link(ob_bc_cutter_001)

# ---- scene / render settings (as saved in the file)
scene.frame_start = 1; scene.frame_end = 100; scene.frame_set(1)
scene.render.engine = 'CYCLES'
scene.render.image_settings.color_depth = '16'
scene.render.image_settings.compression = 90
scene.render.resolution_percentage = 50
scene.render.dither_intensity = 0.0
scene.render.use_simplify = True
scene.render.use_persistent_data = True
scene.cycles.use_denoising = False
scene.cycles.samples = 10
scene.cycles.sampling_pattern = 'TABULATED_SOBOL'
scene.cycles.light_sampling_threshold = 0.0
scene.cycles.use_adaptive_sampling = False
scene.cycles.use_light_tree = False
scene.cycles.caustics_reflective = False
scene.cycles.caustics_refractive = False
scene.cycles.blur_glossy = 4.0
scene.cycles.max_bounces = 4
scene.cycles.transmission_bounces = 4
scene.cycles.volume_bounces = 2
scene.cycles.transparent_max_bounces = 4
scene.cycles.use_animated_seed = True
scene.cycles.sample_clamp_direct = 4.0
scene.cycles.sample_clamp_indirect = 2.0
scene.cycles.debug_bvh_type = 'STATIC_BVH'
scene.view_settings.view_transform = 'Standard'
bpy.context.view_layer.update()

# ---- added for rendering (the .blend has no active camera and no usable light): camera, sun + grey world if the file has none
cam_auto = bpy.data.cameras.new('AutoCamera')
cam_auto.lens = 50.0
cam_auto.sensor_width = 36.0
cam_auto.clip_end = 1000.0
ob_auto_camera = bpy.data.objects.new('AutoCamera', cam_auto)
scene.collection.objects.link(ob_auto_camera)
ob_auto_camera.location = (1.66752, -2.00102, 1.08232)
ob_auto_camera.rotation_euler = (1.09748, -7.21219e-08, 0.694738)
scene.camera = ob_auto_camera
light_auto_sun = bpy.data.lights.new('AutoSun', 'SUN')
light_auto_sun.energy = 3.0
light_auto_sun.angle = 0.0523599
ob_auto_sun = bpy.data.objects.new('AutoSun', light_auto_sun)
scene.collection.objects.link(ob_auto_sun)
ob_auto_sun.rotation_euler = (0.872665, 0.174533, 0.523599)
if scene.world is None:
    world_auto = bpy.data.worlds.new('AutoWorld')
    world_auto.color = (0.3, 0.3, 0.3)
    scene.world = world_auto
bpy.context.view_layer.update()
